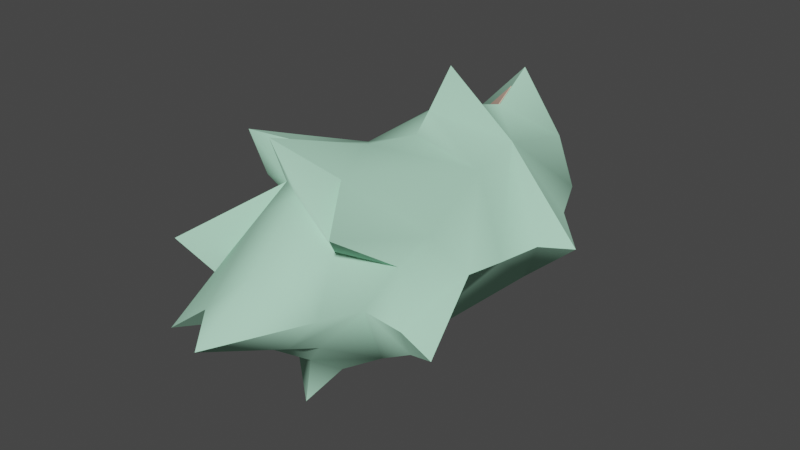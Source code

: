 # Source: minigunmuzzle-zero.blend  (saved by Blender 2.92.15; exported with 4.5.12 LTS)
import bpy
from mathutils import Matrix  # noqa: F401  (used for matrix-valued properties, if any)

bpy.ops.wm.read_factory_settings(use_empty=True)
scene = bpy.context.scene
scene.name = 'minigunmuzzle.qc'

# ---- collections
col_minigunmuzzle = bpy.data.collections.new('minigunmuzzle'); scene.collection.children.link(col_minigunmuzzle)

# ---- materials (node trees are filled in below, after node groups)
mat_brightmuzzle = bpy.data.materials.new('brightmuzzle')
mat_brightmuzzle.use_transparent_shadow = False
mat_brightmuzzle.diffuse_color = (0.8462, 0.5713, 0.4523, 1.0)
mat_blurmuzzle = bpy.data.materials.new('blurmuzzle')
mat_blurmuzzle.use_transparent_shadow = False
mat_blurmuzzle.diffuse_color = (0.45, 0.7922, 0.5904, 1.0)

# ---- material node trees

# ---- world
world_world = bpy.data.worlds.new('World'); scene.world = world_world
world_world.use_nodes = True; world_world.node_tree.nodes.clear()
_N = world_world.node_tree.nodes; _L = world_world.node_tree.links
n0 = _N.new('ShaderNodeOutputWorld'); n0.name = 'World Output'; n0.location = (300, 300)
n1 = _N.new('ShaderNodeBackground'); n1.name = 'Background'; n1.location = (10, 300)
n1.inputs[0].default_value = (0.05088, 0.05088, 0.05088, 1.0)
_L.new(n1.outputs[0], n0.inputs[0])
n0.is_active_output = True
world_world.color = (0.05088, 0.05088, 0.05088)
world_world.use_sun_shadow = False
world_world.sun_shadow_jitter_overblur = 0.0

# ---- meshes
me_minigunmuzzle_reference = bpy.data.meshes.new('minigunmuzzle_reference')
me_minigunmuzzle_reference.from_pydata([(-3.692, -41.81, -0.5519), (-4.852, -36.82, -4.319), (-6.874, -42.88, -3.016), (7.048, -4.255, 0.2049), (4.73, -11.63, 6.489), (4.993, -3.798, 4.695), (9.336, -9.535, 0.09982), (13.78, -14.82, -0.02312), (6.769, -11.55, -6.584), (5.036, -4.218, -4.481), (-0.3251, -33.61, -7.953), (1.586, -31.69, -8.971), (-1.071, -33.62, -12.5), (5.574, -31.2, -6.441), (-1.407, -24.8, -9.719), (-1.107, -19.43, -9.573), (-1.175, -16.28, -11.77), (0.1603, -4.133, -6.494), (3.951, -0.1042, 0.1818), (0.3695, -0.05829, 3.835), (1.481, -4.962, 10.98), (11.14, -16.82, 0.1257), (10.1, -20.73, -0.1213), (10.21, -25.63, 0.7737), (8.875, -31.51, -4.519), (12.24, -33.26, -2.847), (-5.066, -5.917, 3.927), (-2.741, -0.08524, 2.654), (-0.1058, 1.781, 0.1666), (1.376, -8.786, 8.359), (-5.944, -11.28, 3.06), (0.6654, -12.24, 9.151), (-8.211, -4.15, 0.1543), (-0.03679, -0.233, -3.613), (-4.813, -4.061, -4.388), (-7.15, -11.89, -2.711), (-13.29, -12.89, 0.06353), (-9.419, -14.69, -0.1039), (-8.073, -18.74, 0.1616), (-4.651, -31.24, -6.034), (0.9782, -16.05, 13.82), (-1.681, -13.99, 9.101), (-5.171, -19.95, 6.38), (-8.684, -24.85, -0.004919), (-6.717, -26.49, 8.604), (-8.377, -29.65, 5.572), (-9.602, -30.37, 9.607), (0.8088, -18.88, 10.49), (0.9317, -20.78, 8.916), (6.757, -19.6, 6.913), (0.5856, -26.74, 9.826), (-4.816, -29.04, 9.315), (8.969, -32.88, -1.728), (3.132, -32.94, 9.56), (-1.159, -36.2, 12.87), (7.62, -27.56, 4.072), (7.388, -31.27, 2.821), (6.7, -34.66, 0.1452), (4.211, -35.08, 4.561), (4.737, -37.87, -0.1839), (2.978, -38.17, 2.107), (-0.2719, -46.05, -1.024), (-0.1407, -39.3, 3.292), (-0.04454, -34.72, 7.942), (-4.173, -34.69, 4.944), (-4.695, -31.02, 6.445), (-8.183, -34.93, 0.08711), (6.955, -38.64, 7.821), (1.859, -38.36, -3.6), (-0.3244, -39.08, -3.929), (2.632, -35.57, -4.535), (-2.76, -41.04, -2.814), (-3.667, -31.75, -8.917), (-7.497, -35.12, -3.102), (-13.06, -36.7, 0.5919), (1.856, -24.91, 0.7586), (0.1328, -24.91, 1.907), (0.0, -32.93, -0.1593), (3.711, -18.55, 1.677), (0.2657, -18.55, 3.973), (4.599, -10.59, 2.116), (0.3293, -10.59, 4.961), (3.711, -6.109, 1.677), (0.2657, -6.109, 3.973), (1.856, -3.515, 0.7586), (1.723, -3.515, -1.307), (3.446, -6.109, -2.455), (4.27, -10.59, -3.005), (3.446, -18.55, -2.455), (1.723, -24.91, -1.307), (-0.2657, -18.55, -4.291), (-0.3293, -10.59, -5.28), (-0.2657, -6.109, -4.291), (-0.1328, -3.515, -2.225), (0.0, -2.421, -0.1593), (0.1328, -3.515, 1.907), (-3.446, -6.109, 2.137), (-4.27, -10.59, 2.686), (-4.599, -10.59, -2.435), (-3.711, -18.55, -1.995), (-0.1328, -24.91, -2.225), (-3.711, -6.109, -1.995), (-1.723, -3.515, 0.9887), (-1.856, -3.515, -1.077), (-3.446, -18.55, 2.137), (-1.856, -24.91, -1.077), (-1.723, -24.91, 0.9887), (-10.09, -25.12, -0.1611), (-5.453, -32.03, 7.331), (-15.17, -38.4, 0.5321), (-9.73, -30.49, 6.317), (-11.15, -31.31, 11.0), (-5.594, -29.81, 10.66), (0.6812, -27.23, 11.26), (8.08, -40.57, 8.929), (8.582, -32.31, 3.122), (4.893, -36.58, 5.143), (10.85, -7.946, -0.03948), (5.496, -10.3, 7.382), (8.188, -2.028, 0.08263), (16.0, -13.87, -0.1823), (-6.903, -9.901, 3.399), (1.599, -7.106, 9.554), (0.7739, -10.98, 10.47), (-5.884, -3.89, 4.407), (-9.537, -1.91, 0.02384), (-0.122, 4.739, 0.0381), (-0.04179, 2.481, -4.353), (4.591, 2.626, 0.0557), (0.4301, 2.677, 4.299), (5.801, -1.515, 5.299), (1.722, -2.82, 12.6), (-3.183, 2.647, 2.927), (-15.44, -11.7, -0.08164), (-10.94, -13.72, -0.2761), (1.137, -15.25, 15.9), (-1.951, -12.94, 10.42), (-6.006, -19.62, 7.255), (-9.377, -18.26, 0.03225), (-7.802, -26.95, 9.839), (3.639, -34.19, 10.95), (-1.345, -37.84, 14.79), (0.9405, -18.42, 12.04), (7.85, -19.23, 7.875), (11.73, -20.5, -0.2963), (11.86, -25.99, 0.7434), (8.852, -28.15, 4.575), (1.083, -20.55, 10.2), (12.95, -16.11, -0.009407), (14.22, -34.54, -3.463), (10.42, -34.11, -2.163), (7.783, -36.12, 0.01321), (5.504, -39.71, -0.3691), (3.46, -40.04, 2.293), (-0.3149, -48.88, -1.345), (-0.1625, -41.32, 3.668), (-4.288, -44.13, -0.7966), (-0.05079, -36.18, 9.07), (-4.846, -36.15, 5.587), (-9.504, -36.41, -0.05424), (-7.984, -45.33, -3.659), (10.31, -32.58, -5.405), (6.476, -32.24, -7.637), (7.864, -10.21, -7.804), (5.851, -1.986, -5.36), (0.1871, -1.89, -7.698), (-1.364, -15.51, -13.83), (-1.285, -19.04, -11.28), (-1.633, -25.05, -11.45), (1.843, -32.79, -10.58), (-1.243, -34.94, -14.68), (-8.304, -10.58, -3.304), (-5.59, -1.81, -5.252), (-5.402, -32.28, -7.165), (-4.258, -32.84, -10.51), (-8.707, -36.62, -3.759), (-5.635, -38.53, -5.172), (-0.3767, -34.93, -9.393), (3.059, -37.13, -5.424), (-0.3758, -41.07, -4.72), (2.16, -40.26, -4.338), (-3.205, -43.26, -3.424)], [], [(0, 1, 2), (3, 4, 5), (6, 4, 3), (4, 6, 7), (8, 3, 9), (8, 6, 3), (6, 8, 7), (10, 11, 12), (11, 10, 13), (14, 11, 13), (14, 13, 8), (14, 8, 15), (15, 8, 16), (16, 8, 17), (8, 9, 17), (17, 9, 18), (9, 3, 18), (3, 19, 18), (3, 5, 19), (19, 5, 20), (12, 11, 14), (8, 21, 7), (21, 8, 22), (13, 22, 8), (13, 23, 22), (24, 23, 13), (25, 23, 24), (26, 19, 20), (19, 26, 27), (26, 28, 27), (27, 28, 19), (19, 28, 18), (29, 26, 20), (30, 29, 31), (26, 29, 30), (30, 32, 26), (26, 32, 28), (32, 33, 28), (18, 28, 33), (17, 18, 33), (34, 17, 33), (35, 17, 34), (32, 35, 34), (35, 32, 36), (37, 35, 36), (35, 37, 38), (38, 15, 35), (39, 15, 38), (39, 14, 15), (32, 34, 33), (35, 16, 17), (35, 15, 16), (32, 30, 36), (30, 37, 36), (5, 29, 20), (4, 29, 5), (4, 31, 29), (40, 31, 4), (41, 31, 40), (31, 41, 30), (41, 42, 30), (42, 37, 30), (42, 38, 37), (42, 43, 38), (44, 43, 42), (44, 45, 43), (45, 44, 46), (47, 41, 40), (41, 47, 42), (42, 47, 48), (21, 4, 7), (4, 21, 22), (22, 49, 4), (49, 47, 4), (49, 48, 47), (49, 50, 48), (50, 42, 48), (51, 42, 50), (51, 44, 42), (44, 51, 46), (23, 49, 22), (47, 40, 4), (25, 52, 23), (50, 53, 54), (49, 53, 50), (55, 53, 49), (23, 55, 49), (23, 56, 55), (52, 56, 23), (52, 57, 56), (58, 56, 57), (58, 57, 59), (58, 59, 60), (61, 60, 59), (61, 62, 60), (61, 0, 62), (63, 62, 0), (63, 0, 64), (65, 63, 64), (66, 65, 64), (0, 66, 64), (0, 2, 66), (63, 60, 62), (63, 58, 60), (54, 58, 63), (65, 54, 63), (56, 67, 55), (67, 53, 55), (54, 53, 58), (61, 68, 69), (70, 69, 68), (57, 70, 68), (57, 68, 59), (61, 59, 68), (25, 24, 52), (57, 52, 24), (57, 24, 13), (57, 13, 70), (70, 13, 10), (70, 10, 69), (10, 71, 69), (61, 69, 71), (61, 71, 0), (1, 0, 71), (10, 1, 71), (10, 39, 1), (10, 72, 39), (72, 14, 39), (14, 72, 12), (72, 10, 12), (43, 39, 38), (73, 39, 43), (39, 73, 1), (73, 2, 1), (73, 66, 2), (73, 43, 74), (74, 65, 66), (66, 73, 74), (75, 76, 77), (78, 76, 75), (78, 79, 76), (80, 79, 78), (80, 81, 79), (82, 81, 80), (82, 83, 81), (84, 83, 82), (85, 84, 82), (85, 82, 86), (86, 82, 80), (86, 80, 87), (87, 80, 78), (87, 78, 88), (88, 78, 75), (88, 75, 89), (90, 88, 89), (91, 88, 90), (91, 87, 88), (92, 87, 91), (92, 86, 87), (93, 86, 92), (93, 85, 86), (85, 93, 94), (84, 85, 94), (95, 84, 94), (84, 95, 83), (95, 96, 83), (83, 96, 97), (96, 98, 97), (97, 98, 99), (98, 90, 99), (99, 90, 100), (90, 89, 100), (100, 89, 77), (89, 75, 77), (98, 91, 90), (101, 91, 98), (96, 101, 98), (102, 101, 96), (95, 102, 96), (102, 95, 94), (103, 102, 94), (93, 103, 94), (103, 93, 92), (103, 92, 101), (101, 92, 91), (102, 103, 101), (83, 97, 81), (81, 97, 104), (97, 99, 104), (104, 99, 105), (99, 100, 105), (105, 100, 77), (106, 105, 77), (76, 106, 77), (79, 106, 76), (79, 104, 106), (81, 104, 79), (104, 105, 106), (58, 53, 67), (65, 51, 50), (51, 65, 46), (65, 45, 46), (45, 65, 43), (67, 56, 58), (43, 65, 74), (65, 50, 54), (107, 108, 109), (110, 108, 107), (108, 110, 111), (112, 108, 111), (108, 112, 113), (114, 115, 116), (117, 118, 119), (118, 117, 120), (121, 122, 123), (124, 122, 121), (121, 125, 124), (124, 125, 126), (125, 127, 126), (128, 126, 127), (129, 126, 128), (119, 129, 128), (119, 130, 129), (119, 118, 130), (124, 129, 131), (124, 126, 132), (129, 124, 132), (132, 126, 129), (129, 130, 131), (122, 124, 131), (125, 121, 133), (121, 134, 133), (130, 122, 131), (118, 122, 130), (118, 123, 122), (135, 123, 118), (136, 123, 135), (123, 136, 121), (136, 137, 121), (137, 134, 121), (137, 138, 134), (137, 107, 138), (139, 107, 137), (139, 110, 107), (110, 139, 111), (112, 137, 113), (112, 139, 137), (139, 112, 111), (113, 140, 141), (142, 135, 118), (143, 142, 118), (144, 143, 118), (145, 143, 144), (145, 146, 143), (145, 115, 146), (115, 114, 146), (114, 140, 146), (146, 140, 143), (143, 140, 113), (143, 113, 147), (113, 137, 147), (137, 142, 147), (136, 142, 137), (142, 136, 135), (143, 147, 142), (148, 118, 120), (118, 148, 144), (149, 150, 145), (150, 115, 145), (150, 151, 115), (116, 115, 151), (116, 151, 152), (116, 152, 153), (154, 153, 152), (154, 155, 153), (154, 156, 155), (157, 155, 156), (157, 156, 158), (108, 157, 158), (159, 108, 158), (156, 159, 158), (156, 160, 159), (157, 153, 155), (157, 116, 153), (141, 116, 157), (141, 140, 116), (108, 141, 157), (151, 161, 162), (151, 150, 161), (149, 161, 150), (149, 145, 161), (161, 145, 162), (162, 145, 144), (162, 144, 163), (148, 163, 144), (163, 148, 120), (163, 164, 165), (166, 163, 165), (167, 163, 166), (168, 163, 167), (168, 162, 163), (168, 169, 162), (170, 169, 168), (171, 165, 172), (171, 166, 165), (171, 167, 166), (117, 163, 120), (163, 117, 119), (163, 119, 164), (164, 119, 128), (165, 164, 128), (165, 128, 127), (172, 165, 127), (125, 172, 127), (125, 171, 172), (171, 125, 133), (134, 171, 133), (171, 134, 138), (138, 167, 171), (173, 167, 138), (173, 168, 167), (174, 168, 173), (168, 174, 170), (107, 173, 138), (175, 173, 107), (175, 107, 109), (175, 159, 160), (175, 160, 176), (173, 175, 176), (177, 173, 176), (177, 174, 173), (174, 177, 170), (178, 179, 180), (178, 177, 179), (177, 181, 179), (177, 176, 181), (176, 156, 181), (154, 181, 156), (154, 179, 181), (154, 180, 179), (154, 152, 180), (151, 180, 152), (151, 178, 180), (151, 162, 178), (178, 162, 177), (169, 177, 162), (177, 169, 170), (116, 140, 114), (159, 175, 109), (109, 108, 159), (108, 113, 141), (156, 176, 160)])
me_minigunmuzzle_reference.polygons.foreach_set('use_smooth', [True] * 352)
me_minigunmuzzle_reference.polygons.foreach_set('material_index', [0, 0, 0, 0, 0, 0, 0, 0, 0, 0, 0, 0, 0, 0, 0, 0, 0, 0, 0, 0, 0, 0, 0, 0, 0, 0, 0, 0, 0, 0, 0, 0, 0, 0, 0, 0, 0, 0, 0, 0, 0, 0, 0, 0, 0, 0, 0, 0, 0, 0, 0, 0, 0, 0, 0, 0, 0, 0, 0, 0, 0, 0, 0, 0, 0, 0, 0, 0, 0, 0, 0, 0, 0, 0, 0, 0, 0, 0, 0, 0, 0, 0, 0, 0, 0, 0, 0, 0, 0, 0, 0, 0, 0, 0, 0, 0, 0, 0, 0, 0, 0, 0, 0, 0, 0, 0, 0, 0, 0, 0, 0, 0, 0, 0, 0, 0, 0, 0, 0, 0, 0, 0, 0, 0, 0, 0, 0, 0, 0, 0, 0, 0, 0, 0, 0, 0, 0, 0, 0, 0, 0, 0, 0, 0, 0, 0, 0, 0, 0, 0, 0, 0, 0, 0, 0, 0, 0, 0, 0, 0, 0, 0, 0, 0, 0, 0, 0, 0, 0, 0, 0, 0, 0, 0, 0, 0, 0, 0, 0, 0, 0, 0, 0, 0, 0, 0, 0, 0, 0, 0, 0, 0, 0, 0, 0, 0, 0, 0, 0, 0, 0, 0, 0, 0, 0, 0, 1, 1, 1, 1, 1, 1, 1, 1, 1, 1, 1, 1, 1, 1, 1, 1, 1, 1, 1, 1, 1, 1, 1, 1, 1, 1, 1, 1, 1, 1, 1, 1, 1, 1, 1, 1, 1, 1, 1, 1, 1, 1, 1, 1, 1, 1, 1, 1, 1, 1, 1, 1, 1, 1, 1, 1, 1, 1, 1, 1, 1, 1, 1, 1, 1, 1, 1, 1, 1, 1, 1, 1, 1, 1, 1, 1, 1, 1, 1, 1, 1, 1, 1, 1, 1, 1, 1, 1, 1, 1, 1, 1, 1, 1, 1, 1, 1, 1, 1, 1, 1, 1, 1, 1, 1, 1, 1, 1, 1, 1, 1, 1, 1, 1, 1, 1, 1, 1, 1, 1, 1, 1, 1, 1, 1, 1, 1, 1, 1, 1, 1, 1, 1, 1, 1, 1, 1, 1, 1, 1, 1, 1, 1, 1, 1, 1])
_k = set([(0, 1), (0, 2), (0, 61), (1, 2), (2, 66), (3, 6), (4, 7), (4, 40), (5, 20), (6, 7), (7, 8), (7, 21), (10, 12), (11, 12), (12, 14), (12, 72), (13, 24), (14, 15), (15, 16), (16, 17), (19, 20), (20, 26), (20, 29), (21, 22), (22, 23), (23, 25), (24, 25), (25, 52), (29, 31), (32, 36), (36, 37), (37, 38), (38, 43), (40, 41), (40, 47), (42, 44), (43, 45), (43, 65), (43, 74), (44, 46), (45, 46), (46, 51), (47, 48), (50, 51), (50, 54), (50, 65), (52, 57), (53, 54), (53, 58), (53, 67), (54, 63), (54, 65), (56, 58), (56, 67), (58, 67), (59, 61), (65, 66), (65, 74), (66, 73), (73, 74), (107, 108), (107, 109), (107, 110), (107, 138), (108, 109), (108, 113), (108, 141), (108, 159), (109, 175), (110, 111), (111, 112), (111, 139), (112, 113), (113, 141), (114, 115), (114, 116), (114, 140), (115, 116), (116, 140), (117, 119), (117, 120), (118, 120), (118, 135), (120, 148), (120, 163), (122, 123), (122, 131), (124, 131), (125, 133), (129, 131), (130, 131), (133, 134), (134, 138), (135, 136), (135, 142), (137, 139), (140, 141), (141, 157), (142, 147), (144, 145), (144, 148), (145, 149), (149, 150), (149, 161), (150, 151), (152, 154), (154, 156), (156, 160), (156, 176), (159, 160), (159, 175), (160, 176), (161, 162), (165, 166), (166, 167), (167, 168), (168, 170), (169, 170), (170, 174), (170, 177)])
me_minigunmuzzle_reference.attributes.new('sharp_edge', 'BOOLEAN', 'EDGE').data.foreach_set('value', [ (min(e.vertices), max(e.vertices)) in _k for e in me_minigunmuzzle_reference.edges])
_uv = me_minigunmuzzle_reference.uv_layers.new(name='UVMap')
_uv.uv.foreach_set('vector', [0.2094, 0.9469, 0.2058, 0.904, 0.2266, 0.9558, 0.1234, 0.6258, 0.163, 0.6888, 0.1544, 0.6217, 0.1054, 0.6713, 0.163, 0.6888, 0.1234, 0.6258, 0.163, 0.6888, 0.1054, 0.6713, 0.07025, 0.717, 0.104, 0.6884, 0.1234, 0.6258, 0.1239, 0.6253, 0.104, 0.6884, 0.1054, 0.6713, 0.1234, 0.6258, 0.1054, 0.6713, 0.104, 0.6884, 0.07025, 0.717, 0.1577, 0.8769, 0.139, 0.8606, 0.1475, 0.8723, 0.139, 0.8606, 0.1577, 0.8769, 0.1157, 0.8568, 0.1561, 0.8014, 0.139, 0.8606, 0.1157, 0.8568, 0.1561, 0.8014, 0.1157, 0.8568, 0.104, 0.6884, 0.1561, 0.8014, 0.104, 0.6884, 0.147, 0.7437, 0.147, 0.7437, 0.104, 0.6884, 0.1557, 0.7604, 0.1557, 0.7604, 0.104, 0.6884, 0.156, 0.6241, 0.104, 0.6884, 0.1239, 0.6253, 0.156, 0.6241, 0.156, 0.6241, 0.1239, 0.6253, 0.1475, 0.5899, 0.1239, 0.6253, 0.1234, 0.6258, 0.1475, 0.5899, 0.1234, 0.6258, 0.1878, 0.5891, 0.1475, 0.5899, 0.1234, 0.6258, 0.1544, 0.6217, 0.1878, 0.5891, 0.1878, 0.5891, 0.1544, 0.6217, 0.2029, 0.6313, 0.1475, 0.8723, 0.139, 0.8606, 0.1561, 0.8014, 0.104, 0.6884, 0.09178, 0.734, 0.07025, 0.717, 0.09178, 0.734, 0.104, 0.6884, 0.09961, 0.7674, 0.1157, 0.8568, 0.09961, 0.7674, 0.104, 0.6884, 0.1157, 0.8568, 0.1021, 0.8095, 0.09961, 0.7674, 0.09585, 0.8598, 0.1021, 0.8095, 0.1157, 0.8568, 0.07672, 0.8746, 0.1021, 0.8095, 0.09585, 0.8598, 0.2318, 0.6388, 0.1878, 0.5891, 0.2029, 0.6313, 0.1878, 0.5891, 0.2318, 0.6388, 0.2086, 0.589, 0.2318, 0.6388, 0.1794, 0.5733, 0.2086, 0.589, 0.2086, 0.589, 0.1794, 0.5733, 0.1878, 0.5891, 0.1878, 0.5891, 0.1794, 0.5733, 0.1475, 0.5899, 0.1955, 0.6641, 0.2318, 0.6388, 0.2029, 0.6313, 0.2364, 0.6848, 0.1955, 0.6641, 0.2041, 0.6937, 0.2318, 0.6388, 0.1955, 0.6641, 0.2364, 0.6848, 0.2364, 0.6848, 0.2441, 0.6234, 0.2318, 0.6388, 0.2318, 0.6388, 0.2441, 0.6234, 0.1794, 0.5733, 0.2441, 0.6234, 0.1666, 0.5906, 0.1794, 0.5733, 0.1475, 0.5899, 0.1794, 0.5733, 0.1666, 0.5906, 0.156, 0.6241, 0.1475, 0.5899, 0.1666, 0.5906, 0.2023, 0.6229, 0.156, 0.6241, 0.1666, 0.5906, 0.227, 0.6899, 0.156, 0.6241, 0.2023, 0.6229, 0.2441, 0.6234, 0.227, 0.6899, 0.2023, 0.6229, 0.227, 0.6899, 0.2441, 0.6234, 0.2849, 0.6978, 0.2538, 0.7137, 0.227, 0.6899, 0.2849, 0.6978, 0.227, 0.6899, 0.2538, 0.7137, 0.2444, 0.7485, 0.2444, 0.7485, 0.147, 0.7437, 0.227, 0.6899, 0.1981, 0.8562, 0.147, 0.7437, 0.2444, 0.7485, 0.1981, 0.8562, 0.1561, 0.8014, 0.147, 0.7437, 0.2441, 0.6234, 0.2023, 0.6229, 0.1666, 0.5906, 0.227, 0.6899, 0.1557, 0.7604, 0.156, 0.6241, 0.227, 0.6899, 0.147, 0.7437, 0.1557, 0.7604, 0.2441, 0.6234, 0.2364, 0.6848, 0.2849, 0.6978, 0.2364, 0.6848, 0.2538, 0.7137, 0.2849, 0.6978, 0.1544, 0.6217, 0.1955, 0.6641, 0.2029, 0.6313, 0.163, 0.6888, 0.1955, 0.6641, 0.1544, 0.6217, 0.163, 0.6888, 0.2041, 0.6937, 0.1955, 0.6641, 0.2238, 0.7279, 0.2041, 0.6937, 0.163, 0.6888, 0.2226, 0.7085, 0.2041, 0.6937, 0.2238, 0.7279, 0.2041, 0.6937, 0.2226, 0.7085, 0.2364, 0.6848, 0.2226, 0.7085, 0.2419, 0.7592, 0.2364, 0.6848, 0.2419, 0.7592, 0.2538, 0.7137, 0.2364, 0.6848, 0.2419, 0.7592, 0.2444, 0.7485, 0.2538, 0.7137, 0.2419, 0.7592, 0.2492, 0.8009, 0.2444, 0.7485, 0.2621, 0.8152, 0.2492, 0.8009, 0.2419, 0.7592, 0.2621, 0.8152, 0.2656, 0.8421, 0.2492, 0.8009, 0.2656, 0.8421, 0.2621, 0.8152, 0.2886, 0.8482, 0.2119, 0.7429, 0.2226, 0.7085, 0.2238, 0.7279, 0.2226, 0.7085, 0.2119, 0.7429, 0.2419, 0.7592, 0.2419, 0.7592, 0.2119, 0.7429, 0.2019, 0.7669, 0.09178, 0.734, 0.163, 0.6888, 0.07025, 0.717, 0.163, 0.6888, 0.09178, 0.734, 0.09961, 0.7674, 0.09961, 0.7674, 0.1491, 0.7574, 0.163, 0.6888, 0.1491, 0.7574, 0.2119, 0.7429, 0.163, 0.6888, 0.1491, 0.7574, 0.2019, 0.7669, 0.2119, 0.7429, 0.1491, 0.7574, 0.2082, 0.818, 0.2019, 0.7669, 0.2082, 0.818, 0.2419, 0.7592, 0.2019, 0.7669, 0.2397, 0.8377, 0.2419, 0.7592, 0.2082, 0.818, 0.2397, 0.8377, 0.2621, 0.8152, 0.2419, 0.7592, 0.2621, 0.8152, 0.2397, 0.8377, 0.2886, 0.8482, 0.1021, 0.8095, 0.1491, 0.7574, 0.09961, 0.7674, 0.2119, 0.7429, 0.2238, 0.7279, 0.163, 0.6888, 0.07672, 0.8746, 0.1044, 0.8715, 0.1021, 0.8095, 0.2082, 0.818, 0.1838, 0.8709, 0.225, 0.8997, 0.1491, 0.7574, 0.1838, 0.8709, 0.2082, 0.818, 0.1337, 0.8258, 0.1838, 0.8709, 0.1491, 0.7574, 0.1021, 0.8095, 0.1337, 0.8258, 0.1491, 0.7574, 0.1021, 0.8095, 0.1317, 0.8575, 0.1337, 0.8258, 0.1044, 0.8715, 0.1317, 0.8575, 0.1021, 0.8095, 0.1044, 0.8715, 0.1287, 0.8866, 0.1317, 0.8575, 0.163, 0.8899, 0.1317, 0.8575, 0.1287, 0.8866, 0.163, 0.8899, 0.1287, 0.8866, 0.1435, 0.9139, 0.163, 0.8899, 0.1435, 0.9139, 0.1681, 0.9163, 0.1811, 0.9836, 0.1681, 0.9163, 0.1435, 0.9139, 0.1811, 0.9836, 0.1976, 0.9237, 0.1681, 0.9163, 0.1811, 0.9836, 0.2094, 0.9469, 0.1976, 0.9237, 0.2078, 0.8865, 0.1976, 0.9237, 0.2094, 0.9469, 0.2078, 0.8865, 0.2094, 0.9469, 0.2306, 0.8858, 0.2394, 0.8542, 0.2078, 0.8865, 0.2306, 0.8858, 0.2465, 0.8874, 0.2394, 0.8542, 0.2306, 0.8858, 0.2094, 0.9469, 0.2465, 0.8874, 0.2306, 0.8858, 0.2094, 0.9469, 0.2266, 0.9558, 0.2465, 0.8874, 0.2078, 0.8865, 0.1681, 0.9163, 0.1976, 0.9237, 0.2078, 0.8865, 0.163, 0.8899, 0.1681, 0.9163, 0.225, 0.8997, 0.163, 0.8899, 0.2078, 0.8865, 0.2394, 0.8542, 0.225, 0.8997, 0.2078, 0.8865, 0.1317, 0.8575, 0.1522, 0.9207, 0.1337, 0.8258, 0.1522, 0.9207, 0.1838, 0.8709, 0.1337, 0.8258, 0.225, 0.8997, 0.1838, 0.8709, 0.163, 0.8899, 0.1811, 0.9836, 0.1551, 0.9179, 0.1686, 0.9265, 0.1456, 0.894, 0.1686, 0.9265, 0.1551, 0.9179, 0.1287, 0.8866, 0.1456, 0.894, 0.1551, 0.9179, 0.1287, 0.8866, 0.1551, 0.9179, 0.1435, 0.9139, 0.1811, 0.9836, 0.1435, 0.9139, 0.1551, 0.9179, 0.07672, 0.8746, 0.09585, 0.8598, 0.1044, 0.8715, 0.1287, 0.8866, 0.1044, 0.8715, 0.09585, 0.8598, 0.1287, 0.8866, 0.09585, 0.8598, 0.1157, 0.8568, 0.1287, 0.8866, 0.1157, 0.8568, 0.1456, 0.894, 0.1456, 0.894, 0.1157, 0.8568, 0.1577, 0.8769, 0.1456, 0.894, 0.1577, 0.8769, 0.1686, 0.9265, 0.1577, 0.8769, 0.1945, 0.9404, 0.1686, 0.9265, 0.1811, 0.9836, 0.1686, 0.9265, 0.1945, 0.9404, 0.1811, 0.9836, 0.1945, 0.9404, 0.2094, 0.9469, 0.2058, 0.904, 0.2094, 0.9469, 0.1945, 0.9404, 0.1577, 0.8769, 0.2058, 0.904, 0.1945, 0.9404, 0.1577, 0.8769, 0.1981, 0.8562, 0.2058, 0.904, 0.1577, 0.8769, 0.1727, 0.862, 0.1981, 0.8562, 0.1727, 0.862, 0.1561, 0.8014, 0.1981, 0.8562, 0.1561, 0.8014, 0.1727, 0.862, 0.1475, 0.8723, 0.1727, 0.862, 0.1577, 0.8769, 0.1475, 0.8723, 0.2492, 0.8009, 0.1981, 0.8562, 0.2444, 0.7485, 0.2306, 0.8891, 0.1981, 0.8562, 0.2492, 0.8009, 0.1981, 0.8562, 0.2306, 0.8891, 0.2058, 0.904, 0.2306, 0.8891, 0.2266, 0.9558, 0.2058, 0.904, 0.2306, 0.8891, 0.2465, 0.8874, 0.2266, 0.9558, 0.2306, 0.8891, 0.2492, 0.8009, 0.2869, 0.9021, 0.2869, 0.9021, 0.2394, 0.8542, 0.2465, 0.8874, 0.2465, 0.8874, 0.2306, 0.8891, 0.2869, 0.9021, 0.3232, 0.232, 0.3232, 0.2729, 0.1275, 0.2169, 0.4785, 0.247, 0.3232, 0.2729, 0.3232, 0.232, 0.4785, 0.247, 0.4785, 0.329, 0.3232, 0.2729, 0.6727, 0.2544, 0.4785, 0.329, 0.4785, 0.247, 0.6727, 0.2544, 0.6727, 0.3564, 0.4785, 0.329, 0.782, 0.247, 0.6727, 0.3564, 0.6727, 0.2544, 0.782, 0.247, 0.782, 0.329, 0.6727, 0.3564, 0.8454, 0.232, 0.782, 0.329, 0.782, 0.247, 0.8454, 0.1759, 0.8454, 0.232, 0.782, 0.247, 0.8454, 0.1759, 0.782, 0.247, 0.782, 0.135, 0.782, 0.135, 0.782, 0.247, 0.6727, 0.2544, 0.782, 0.135, 0.6727, 0.2544, 0.6727, 0.1149, 0.6727, 0.1149, 0.6727, 0.2544, 0.4785, 0.247, 0.6727, 0.1149, 0.4785, 0.247, 0.4785, 0.135, 0.4785, 0.135, 0.4785, 0.247, 0.3232, 0.232, 0.4785, 0.135, 0.3232, 0.232, 0.3232, 0.1759, 0.4785, 0.1048, 0.4785, 0.135, 0.3232, 0.1759, 0.6727, 0.07736, 0.4785, 0.135, 0.4785, 0.1048, 0.6727, 0.07736, 0.6727, 0.1149, 0.4785, 0.135, 0.782, 0.1048, 0.6727, 0.1149, 0.6727, 0.07736, 0.782, 0.1048, 0.782, 0.135, 0.6727, 0.1149, 0.8454, 0.1608, 0.782, 0.135, 0.782, 0.1048, 0.8454, 0.1608, 0.8454, 0.1759, 0.782, 0.135, 0.8454, 0.1759, 0.8454, 0.1608, 0.8721, 0.2169, 0.8454, 0.232, 0.8454, 0.1759, 0.8721, 0.2169, 0.8454, 0.2729, 0.8454, 0.232, 0.8721, 0.2169, 0.8454, 0.232, 0.8454, 0.2729, 0.782, 0.329, 0.8454, 0.2729, 0.782, 0.2988, 0.782, 0.329, 0.782, 0.329, 0.782, 0.2988, 0.6727, 0.3189, 0.782, 0.2988, 0.6727, 0.1793, 0.6727, 0.3189, 0.6727, 0.3189, 0.6727, 0.1793, 0.4785, 0.1867, 0.6727, 0.1793, 0.4785, 0.1048, 0.4785, 0.1867, 0.4785, 0.1867, 0.4785, 0.1048, 0.3232, 0.1608, 0.4785, 0.1048, 0.3232, 0.1759, 0.3232, 0.1608, 0.3232, 0.1608, 0.3232, 0.1759, 0.1275, 0.2169, 0.3232, 0.1759, 0.3232, 0.232, 0.1275, 0.2169, 0.6727, 0.1793, 0.6727, 0.07736, 0.4785, 0.1048, 0.782, 0.1867, 0.6727, 0.07736, 0.6727, 0.1793, 0.782, 0.2988, 0.782, 0.1867, 0.6727, 0.1793, 0.8454, 0.2578, 0.782, 0.1867, 0.782, 0.2988, 0.8454, 0.2729, 0.8454, 0.2578, 0.782, 0.2988, 0.8454, 0.2578, 0.8454, 0.2729, 0.8721, 0.2169, 0.8454, 0.2018, 0.8454, 0.2578, 0.8721, 0.2169, 0.8454, 0.1608, 0.8454, 0.2018, 0.8721, 0.2169, 0.8454, 0.2018, 0.8454, 0.1608, 0.782, 0.1048, 0.8454, 0.2018, 0.782, 0.1048, 0.782, 0.1867, 0.782, 0.1867, 0.782, 0.1048, 0.6727, 0.07736, 0.8454, 0.2578, 0.8454, 0.2018, 0.782, 0.1867, 0.782, 0.329, 0.6727, 0.3189, 0.6727, 0.3564, 0.6727, 0.3564, 0.6727, 0.3189, 0.4785, 0.2988, 0.6727, 0.3189, 0.4785, 0.1867, 0.4785, 0.2988, 0.4785, 0.2988, 0.4785, 0.1867, 0.3232, 0.2018, 0.4785, 0.1867, 0.3232, 0.1608, 0.3232, 0.2018, 0.3232, 0.2018, 0.3232, 0.1608, 0.1275, 0.2169, 0.3232, 0.2578, 0.3232, 0.2018, 0.1275, 0.2169, 0.3232, 0.2729, 0.3232, 0.2578, 0.1275, 0.2169, 0.4785, 0.329, 0.3232, 0.2578, 0.3232, 0.2729, 0.4785, 0.329, 0.4785, 0.2988, 0.3232, 0.2578, 0.6727, 0.3564, 0.4785, 0.2988, 0.4785, 0.329, 0.4785, 0.2988, 0.3232, 0.2018, 0.3232, 0.2578, 0.163, 0.8899, 0.1838, 0.8709, 0.1522, 0.9207, 0.2394, 0.8542, 0.2397, 0.8377, 0.2082, 0.818, 0.2397, 0.8377, 0.2394, 0.8542, 0.2886, 0.8482, 0.2394, 0.8542, 0.2656, 0.8421, 0.2886, 0.8482, 0.2656, 0.8421, 0.2394, 0.8542, 0.2492, 0.8009, 0.1522, 0.9207, 0.1317, 0.8575, 0.163, 0.8899, 0.2492, 0.8009, 0.2394, 0.8542, 0.2869, 0.9021, 0.2394, 0.8542, 0.2082, 0.818, 0.225, 0.8997, 0.3893, 0.6971, 0.5709, 0.7595, 0.5083, 0.9863, 0.4787, 0.7963, 0.5709, 0.7595, 0.3893, 0.6971, 0.5709, 0.7595, 0.4787, 0.7963, 0.47, 0.8443, 0.5366, 0.7363, 0.5709, 0.7595, 0.47, 0.8443, 0.5709, 0.7595, 0.5366, 0.7363, 0.5986, 0.6029, 0.9177, 0.697, 0.7989, 0.5412, 0.8049, 0.6703, 0.4665, 0.111, 0.419, 0.2504, 0.3346, 0.05724, 0.419, 0.2504, 0.4665, 0.111, 0.6386, 0.1273, 0.2123, 0.4183, 0.3091, 0.2646, 0.3547, 0.3411, 0.1384, 0.3105, 0.3091, 0.2646, 0.2123, 0.4183, 0.2123, 0.4183, 0.04814, 0.3209, 0.1384, 0.3105, 0.1384, 0.3105, 0.04814, 0.3209, 0.09905, 0.0742, 0.04814, 0.3209, 0.1327, 0.09593, 0.09905, 0.0742, 0.2066, 0.03718, 0.09905, 0.0742, 0.1327, 0.09593, 0.1407, 0.1112, 0.09905, 0.0742, 0.2066, 0.03718, 0.3346, 0.05724, 0.1407, 0.1112, 0.2066, 0.03718, 0.3346, 0.05724, 0.2906, 0.1003, 0.1407, 0.1112, 0.3346, 0.05724, 0.419, 0.2504, 0.2906, 0.1003, 0.1384, 0.3105, 0.1407, 0.1112, 0.2477, 0.2036, 0.1384, 0.3105, 0.09905, 0.0742, 0.0826, 0.1618, 0.1407, 0.1112, 0.1384, 0.3105, 0.0826, 0.1618, 0.0826, 0.1618, 0.09905, 0.0742, 0.1407, 0.1112, 0.1407, 0.1112, 0.2906, 0.1003, 0.2477, 0.2036, 0.3091, 0.2646, 0.1384, 0.3105, 0.2477, 0.2036, 0.04814, 0.3209, 0.2123, 0.4183, 0.101, 0.5647, 0.2123, 0.4183, 0.2037, 0.5287, 0.101, 0.5647, 0.2906, 0.1003, 0.3091, 0.2646, 0.2477, 0.2036, 0.419, 0.2504, 0.3091, 0.2646, 0.2906, 0.1003, 0.419, 0.2504, 0.3547, 0.3411, 0.3091, 0.2646, 0.427, 0.4195, 0.3547, 0.3411, 0.419, 0.2504, 0.3405, 0.413, 0.3547, 0.3411, 0.427, 0.4195, 0.3547, 0.3411, 0.3405, 0.413, 0.2123, 0.4183, 0.3405, 0.413, 0.3749, 0.5706, 0.2123, 0.4183, 0.3749, 0.5706, 0.2037, 0.5287, 0.2123, 0.4183, 0.3749, 0.5706, 0.2973, 0.5782, 0.2037, 0.5287, 0.3749, 0.5706, 0.3893, 0.6971, 0.2973, 0.5782, 0.4577, 0.7215, 0.3893, 0.6971, 0.3749, 0.5706, 0.4577, 0.7215, 0.4787, 0.7963, 0.3893, 0.6971, 0.4787, 0.7963, 0.4577, 0.7215, 0.47, 0.8443, 0.5366, 0.7363, 0.3749, 0.5706, 0.5986, 0.6029, 0.5366, 0.7363, 0.4577, 0.7215, 0.3749, 0.5706, 0.4577, 0.7215, 0.5366, 0.7363, 0.47, 0.8443, 0.5986, 0.6029, 0.7509, 0.6682, 0.7275, 0.8122, 0.4703, 0.4615, 0.427, 0.4195, 0.419, 0.2504, 0.5917, 0.3584, 0.4703, 0.4615, 0.419, 0.2504, 0.67, 0.2964, 0.5917, 0.3584, 0.419, 0.2504, 0.7553, 0.3848, 0.5917, 0.3584, 0.67, 0.2964, 0.7553, 0.3848, 0.7411, 0.4754, 0.5917, 0.3584, 0.7553, 0.3848, 0.7989, 0.5412, 0.7411, 0.4754, 0.7989, 0.5412, 0.9177, 0.697, 0.7411, 0.4754, 0.9177, 0.697, 0.7509, 0.6682, 0.7411, 0.4754, 0.7411, 0.4754, 0.7509, 0.6682, 0.5917, 0.3584, 0.5917, 0.3584, 0.7509, 0.6682, 0.5986, 0.6029, 0.5917, 0.3584, 0.5986, 0.6029, 0.5039, 0.4877, 0.5986, 0.6029, 0.3749, 0.5706, 0.5039, 0.4877, 0.3749, 0.5706, 0.4703, 0.4615, 0.5039, 0.4877, 0.3405, 0.413, 0.4703, 0.4615, 0.3749, 0.5706, 0.4703, 0.4615, 0.3405, 0.413, 0.427, 0.4195, 0.5917, 0.3584, 0.5039, 0.4877, 0.4703, 0.4615, 0.6234, 0.2094, 0.419, 0.2504, 0.6386, 0.1273, 0.419, 0.2504, 0.6234, 0.2094, 0.67, 0.2964, 0.9205, 0.4727, 0.8535, 0.5267, 0.7553, 0.3848, 0.8535, 0.5267, 0.7989, 0.5412, 0.7553, 0.3848, 0.8535, 0.5267, 0.8423, 0.6045, 0.7989, 0.5412, 0.8049, 0.6703, 0.7989, 0.5412, 0.8423, 0.6045, 0.8049, 0.6703, 0.8423, 0.6045, 0.8597, 0.6946, 0.8049, 0.6703, 0.8597, 0.6946, 0.833, 0.7384, 0.9042, 0.9246, 0.833, 0.7384, 0.8597, 0.6946, 0.9042, 0.9246, 0.7946, 0.817, 0.833, 0.7384, 0.9042, 0.9246, 0.7689, 0.9103, 0.7946, 0.817, 0.7211, 0.7497, 0.7946, 0.817, 0.7689, 0.9103, 0.7211, 0.7497, 0.7689, 0.9103, 0.6421, 0.8107, 0.5709, 0.7595, 0.7211, 0.7497, 0.6421, 0.8107, 0.5691, 0.8682, 0.5709, 0.7595, 0.6421, 0.8107, 0.7689, 0.9103, 0.5691, 0.8682, 0.6421, 0.8107, 0.7689, 0.9103, 0.7266, 0.9763, 0.5691, 0.8682, 0.7211, 0.7497, 0.833, 0.7384, 0.7946, 0.817, 0.7211, 0.7497, 0.8049, 0.6703, 0.833, 0.7384, 0.7275, 0.8122, 0.8049, 0.6703, 0.7211, 0.7497, 0.7275, 0.8122, 0.7509, 0.6682, 0.8049, 0.6703, 0.5709, 0.7595, 0.7275, 0.8122, 0.7211, 0.7497, 0.8423, 0.6045, 0.8274, 0.4945, 0.7597, 0.5399, 0.8423, 0.6045, 0.8535, 0.5267, 0.8274, 0.4945, 0.9205, 0.4727, 0.8274, 0.4945, 0.8535, 0.5267, 0.9205, 0.4727, 0.7553, 0.3848, 0.8274, 0.4945, 0.8274, 0.4945, 0.7553, 0.3848, 0.7597, 0.5399, 0.7597, 0.5399, 0.7553, 0.3848, 0.67, 0.2964, 0.7597, 0.5399, 0.67, 0.2964, 0.4497, 0.1688, 0.6234, 0.2094, 0.4497, 0.1688, 0.67, 0.2964, 0.4497, 0.1688, 0.6234, 0.2094, 0.6386, 0.1273, 0.4497, 0.1688, 0.2943, 0.07558, 0.201, 0.1521, 0.3791, 0.3736, 0.4497, 0.1688, 0.201, 0.1521, 0.4345, 0.4359, 0.4497, 0.1688, 0.3791, 0.3736, 0.5197, 0.5362, 0.4497, 0.1688, 0.4345, 0.4359, 0.5197, 0.5362, 0.7597, 0.5399, 0.4497, 0.1688, 0.5197, 0.5362, 0.6925, 0.6095, 0.7597, 0.5399, 0.6738, 0.6779, 0.6925, 0.6095, 0.5197, 0.5362, 0.1974, 0.4303, 0.201, 0.1521, 0.1079, 0.2446, 0.1974, 0.4303, 0.3791, 0.3736, 0.201, 0.1521, 0.1974, 0.4303, 0.4345, 0.4359, 0.3791, 0.3736, 0.4665, 0.111, 0.4497, 0.1688, 0.6386, 0.1273, 0.4497, 0.1688, 0.4665, 0.111, 0.3346, 0.05724, 0.4497, 0.1688, 0.3346, 0.05724, 0.2943, 0.07558, 0.2943, 0.07558, 0.3346, 0.05724, 0.2066, 0.03718, 0.201, 0.1521, 0.2943, 0.07558, 0.2066, 0.03718, 0.201, 0.1521, 0.2066, 0.03718, 0.1327, 0.09593, 0.1079, 0.2446, 0.201, 0.1521, 0.1327, 0.09593, 0.04814, 0.3209, 0.1079, 0.2446, 0.1327, 0.09593, 0.04814, 0.3209, 0.1974, 0.4303, 0.1079, 0.2446, 0.1974, 0.4303, 0.04814, 0.3209, 0.101, 0.5647, 0.2037, 0.5287, 0.1974, 0.4303, 0.101, 0.5647, 0.1974, 0.4303, 0.2037, 0.5287, 0.2973, 0.5782, 0.2973, 0.5782, 0.4345, 0.4359, 0.1974, 0.4303, 0.5698, 0.7201, 0.4345, 0.4359, 0.2973, 0.5782, 0.5698, 0.7201, 0.5197, 0.5362, 0.4345, 0.4359, 0.5954, 0.702, 0.5197, 0.5362, 0.5698, 0.7201, 0.5197, 0.5362, 0.5954, 0.702, 0.6738, 0.6779, 0.3893, 0.6971, 0.5698, 0.7201, 0.2973, 0.5782, 0.5836, 0.8486, 0.5698, 0.7201, 0.3893, 0.6971, 0.5836, 0.8486, 0.3893, 0.6971, 0.5083, 0.9863, 0.5836, 0.8486, 0.5691, 0.8682, 0.7266, 0.9763, 0.5836, 0.8486, 0.7266, 0.9763, 0.6612, 0.8287, 0.5698, 0.7201, 0.5836, 0.8486, 0.6612, 0.8287, 0.6897, 0.6803, 0.5698, 0.7201, 0.6612, 0.8287, 0.6897, 0.6803, 0.5954, 0.702, 0.5698, 0.7201, 0.5954, 0.702, 0.6897, 0.6803, 0.6738, 0.6779, 0.7796, 0.6755, 0.7841, 0.7915, 0.8128, 0.7418, 0.7796, 0.6755, 0.6897, 0.6803, 0.7841, 0.7915, 0.6897, 0.6803, 0.7722, 0.8725, 0.7841, 0.7915, 0.6897, 0.6803, 0.6612, 0.8287, 0.7722, 0.8725, 0.6612, 0.8287, 0.7689, 0.9103, 0.7722, 0.8725, 0.9042, 0.9246, 0.7722, 0.8725, 0.7689, 0.9103, 0.9042, 0.9246, 0.7841, 0.7915, 0.7722, 0.8725, 0.9042, 0.9246, 0.8128, 0.7418, 0.7841, 0.7915, 0.9042, 0.9246, 0.8597, 0.6946, 0.8128, 0.7418, 0.8423, 0.6045, 0.8128, 0.7418, 0.8597, 0.6946, 0.8423, 0.6045, 0.7796, 0.6755, 0.8128, 0.7418, 0.8423, 0.6045, 0.7597, 0.5399, 0.7796, 0.6755, 0.7796, 0.6755, 0.7597, 0.5399, 0.6897, 0.6803, 0.6925, 0.6095, 0.6897, 0.6803, 0.7597, 0.5399, 0.6897, 0.6803, 0.6925, 0.6095, 0.6738, 0.6779, 0.8049, 0.6703, 0.7509, 0.6682, 0.9177, 0.697, 0.5691, 0.8682, 0.5836, 0.8486, 0.5083, 0.9863, 0.5083, 0.9863, 0.5709, 0.7595, 0.5691, 0.8682, 0.5709, 0.7595, 0.5986, 0.6029, 0.7275, 0.8122, 0.7689, 0.9103, 0.6612, 0.8287, 0.7266, 0.9763])
me_minigunmuzzle_reference.materials.append(mat_brightmuzzle)
me_minigunmuzzle_reference.materials.append(mat_blurmuzzle)
me_minigunmuzzle_reference.use_remesh_fix_poles = True
me_minigunmuzzle_reference.use_remesh_preserve_attributes = False
me_minigunmuzzle_reference.use_mirror_vertex_groups = False
me_minigunmuzzle_reference.update()
me_minigunmuzzle_reference.normals_split_custom_set([tuple(v) for v in zip(*[iter([-0.644, 0.3598, 0.6751, -0.644, 0.3598, 0.6751, -0.644, 0.3598, 0.6751, -0.8996, -0.4328, -0.05818, -0.6606, -0.3752, -0.6503, -0.7813, -0.2901, -0.5527, -0.6737, -0.4047, -0.6184, -0.6606, -0.3752, -0.6503, -0.8996, -0.4328, -0.05818, -0.6606, -0.3752, -0.6503, -0.6737, -0.4047, -0.6184, -0.6147, -0.5026, -0.608, -0.694, -0.07756, 0.7158, -0.8996, -0.4328, -0.05818, -0.6408, -0.4984, 0.5839, -0.694, -0.07756, 0.7158, -0.7609, -0.4795, 0.4371, -0.8996, -0.4328, -0.05818, -0.7609, -0.4795, 0.4371, -0.694, -0.07756, 0.7158, -0.6828, -0.5842, 0.4387, -0.124, 0.7731, 0.6221, -0.6954, 0.3218, 0.6426, -0.674, 0.7307, 0.1092, -0.6954, 0.3218, 0.6426, -0.124, 0.7731, 0.6221, -0.5777, 0.3213, 0.7503, -0.5512, -0.1179, 0.826, -0.6954, 0.3218, 0.6426, -0.5777, 0.3213, 0.7503, -0.5512, -0.1179, 0.826, -0.5777, 0.3213, 0.7503, -0.694, -0.07756, 0.7158, -0.5512, -0.1179, 0.826, -0.694, -0.07756, 0.7158, -0.5465, 0.2318, 0.8047, -0.5465, 0.2318, 0.8047, -0.694, -0.07756, 0.7158, -0.5655, 0.0469, 0.8234, -0.5655, 0.0469, 0.8234, -0.694, -0.07756, 0.7158, 0.05094, -0.4171, 0.9074, -0.694, -0.07756, 0.7158, -0.6408, -0.4984, 0.5839, 0.05094, -0.4171, 0.9074, 0.05094, -0.4171, 0.9074, -0.6408, -0.4984, 0.5839, -0.5816, -0.8016, 0.1383, -0.6408, -0.4984, 0.5839, -0.8996, -0.4328, -0.05818, -0.5816, -0.8016, 0.1383, -0.8996, -0.4328, -0.05818, -0.07766, -0.7961, -0.6002, -0.5816, -0.8016, 0.1383, -0.8996, -0.4328, -0.05818, -0.7813, -0.2901, -0.5527, -0.07766, -0.7961, -0.6002, -0.07766, -0.7961, -0.6002, -0.7813, -0.2901, -0.5527, -0.5193, -0.7402, -0.427, -0.7103, -0.2362, 0.663, -0.6954, 0.3218, 0.6426, -0.5512, -0.1179, 0.826, -0.694, -0.07756, 0.7158, -0.6045, 0.3858, 0.6969, -0.3989, 0.5768, 0.7129, -0.6045, 0.3858, 0.6969, -0.694, -0.07756, 0.7158, -0.8123, 0.1124, 0.5723, -0.5777, 0.3213, 0.7503, -0.8123, 0.1124, 0.5723, -0.694, -0.07756, 0.7158, -0.5777, 0.3213, 0.7503, -0.6675, -0.3329, 0.6661, -0.8123, 0.1124, 0.5723, -0.5205, -0.5033, 0.6898, -0.6675, -0.3329, 0.6661, -0.5777, 0.3213, 0.7503, -0.5764, -0.4709, 0.6678, -0.6675, -0.3329, 0.6661, -0.5205, -0.5033, 0.6898, 0.663, -0.2034, -0.7204, -0.07766, -0.7961, -0.6002, 0.6293, -0.5918, -0.5038, -0.07766, -0.7961, -0.6002, 0.663, -0.2034, -0.7204, 0.4212, -0.6527, -0.6297, 0.663, -0.2034, -0.7204, 0.1526, -0.9825, -0.1066, 0.4212, -0.6527, -0.6297, 0.4212, -0.6527, -0.6297, 0.1526, -0.9825, -0.1066, -0.07766, -0.7961, -0.6002, -0.07766, -0.7961, -0.6002, 0.1526, -0.9825, -0.1066, -0.5816, -0.8016, 0.1383, 0.6421, 0.05905, -0.7643, 0.663, -0.2034, -0.7204, 0.6338, 0.4259, -0.6457, 0.6314, -0.1056, -0.7683, 0.6421, 0.05905, -0.7643, 0.1806, -0.5863, -0.7897, 0.663, -0.2034, -0.7204, 0.6421, 0.05905, -0.7643, 0.6314, -0.1056, -0.7683, 0.6314, -0.1056, -0.7683, 0.8747, -0.4841, -0.02243, 0.663, -0.2034, -0.7204, 0.663, -0.2034, -0.7204, 0.8747, -0.4841, -0.02243, 0.1526, -0.9825, -0.1066, 0.8747, -0.4841, -0.02243, 0.01833, -0.7797, 0.6259, 0.1526, -0.9825, -0.1066, -0.5816, -0.8016, 0.1383, 0.1526, -0.9825, -0.1066, 0.01833, -0.7797, 0.6259, 0.05094, -0.4171, 0.9074, -0.5816, -0.8016, 0.1383, 0.01833, -0.7797, 0.6259, 0.5644, -0.3664, 0.7397, 0.05094, -0.4171, 0.9074, 0.01833, -0.7797, 0.6259, 0.6545, 0.07668, 0.7522, 0.05094, -0.4171, 0.9074, 0.5644, -0.3664, 0.7397, 0.8747, -0.4841, -0.02243, 0.6545, 0.07668, 0.7522, 0.5644, -0.3664, 0.7397, 0.6545, 0.07668, 0.7522, 0.8747, -0.4841, -0.02243, 0.3877, 0.1436, 0.9106, 0.4412, 0.393, 0.8068, 0.6545, 0.07668, 0.7522, 0.3877, 0.1436, 0.9106, 0.6545, 0.07668, 0.7522, 0.4412, 0.393, 0.8068, 0.7587, 0.05447, 0.6491, 0.7587, 0.05447, 0.6491, 0.8374, 0.1258, 0.5319, 0.6545, 0.07668, 0.7522, 0.7636, 0.03515, 0.6448, 0.8374, 0.1258, 0.5319, 0.7587, 0.05447, 0.6491, 0.7636, 0.03515, 0.6448, 0.8311, -0.1658, 0.5309, 0.8374, 0.1258, 0.5319, 0.8747, -0.4841, -0.02243, 0.5644, -0.3664, 0.7397, 0.01833, -0.7797, 0.6259, 0.6545, 0.07668, 0.7522, 0.8297, -0.0218, 0.5578, 0.05094, -0.4171, 0.9074, 0.6545, 0.07668, 0.7522, 0.8374, 0.1258, 0.5319, 0.8297, -0.0218, 0.5578, 0.8747, -0.4841, -0.02243, 0.6314, -0.1056, -0.7683, 0.3404, 0.1678, -0.9252, 0.6314, -0.1056, -0.7683, 0.5793, 0.2875, -0.7628, 0.3404, 0.1678, -0.9252, -0.7813, -0.2901, -0.5527, -0.753, 0.09229, -0.6516, -0.8531, 0.3111, -0.4188, -0.6606, -0.3752, -0.6503, -0.753, 0.09229, -0.6516, -0.7813, -0.2901, -0.5527, -0.6606, -0.3752, -0.6503, 0.1806, -0.5863, -0.7897, -0.753, 0.09229, -0.6516, 0.1215, -0.7652, -0.6322, 0.1806, -0.5863, -0.7897, -0.6606, -0.3752, -0.6503, 0.7107, -0.2341, -0.6634, 0.1806, -0.5863, -0.7897, 0.1215, -0.7652, -0.6322, 0.1806, -0.5863, -0.7897, 0.7107, -0.2341, -0.6634, 0.6314, -0.1056, -0.7683, 0.7107, -0.2341, -0.6634, 0.6774, -0.04895, -0.734, 0.6314, -0.1056, -0.7683, 0.6774, -0.04895, -0.734, 0.5793, 0.2875, -0.7628, 0.6314, -0.1056, -0.7683, 0.6774, -0.04895, -0.734, 0.8658, -0.04879, -0.4979, 0.5793, 0.2875, -0.7628, 0.6774, -0.04895, -0.734, 0.918, -0.1819, -0.3525, 0.8658, -0.04879, -0.4979, 0.8965, -0.4388, -0.06199, 0.918, -0.1819, -0.3525, 0.6774, -0.04895, -0.734, 0.8965, -0.4388, -0.06199, 0.8965, -0.4388, -0.06201, 0.918, -0.1819, -0.3525, 0.8965, -0.4388, -0.06201, 0.8965, -0.4388, -0.06199, 0.8117, -0.5659, 0.1446, 0.6485, 0.3605, -0.6704, 0.7107, -0.2341, -0.6634, 0.8735, 0.3477, -0.3406, 0.7107, -0.2341, -0.6634, 0.6485, 0.3605, -0.6704, 0.6774, -0.04895, -0.734, 0.6774, -0.04895, -0.734, 0.6485, 0.3605, -0.6704, -0.02999, 0.09491, -0.995, -0.5067, 0.3433, -0.7908, -0.7248, 0.168, -0.6681, -0.4014, 0.4688, -0.7869, -0.7248, 0.168, -0.6681, -0.5067, 0.3433, -0.7908, -0.8185, -0.009893, -0.5744, -0.8185, -0.009893, -0.5744, -0.7246, -0.05215, -0.6872, -0.7248, 0.168, -0.6681, -0.7246, -0.05215, -0.6872, -0.775, 0.1839, -0.6046, -0.7248, 0.168, -0.6681, -0.7246, -0.05215, -0.6872, -0.02999, 0.09491, -0.995, -0.775, 0.1839, -0.6046, -0.7246, -0.05215, -0.6872, -0.08747, -0.199, -0.9761, -0.02999, 0.09491, -0.995, -0.08747, -0.199, -0.9761, 0.6774, -0.04895, -0.734, -0.02999, 0.09491, -0.995, 0.08074, -0.2796, -0.9567, 0.6774, -0.04895, -0.734, -0.08747, -0.199, -0.9761, 0.08074, -0.2796, -0.9567, 0.08077, -0.2797, -0.9567, 0.6774, -0.04895, -0.734, 0.08077, -0.2797, -0.9567, 0.08074, -0.2796, -0.9567, 0.0133, -0.2593, -0.9657, -0.744, 0.2514, -0.619, -0.7246, -0.05215, -0.6872, -0.8185, -0.009893, -0.5744, -0.775, 0.1839, -0.6046, -0.9027, 0.3492, -0.2515, -0.7248, 0.168, -0.6681, -0.265, 0.3551, -0.8965, -0.5942, 0.3823, -0.7077, -0.744, 0.2514, -0.619, -0.08747, -0.199, -0.9761, -0.5959, -0.09861, -0.797, -0.5143, -0.1749, -0.8396, -0.7246, -0.05215, -0.6872, -0.5959, -0.09861, -0.797, -0.08747, -0.199, -0.9761, -0.8738, 0.04175, -0.4844, -0.5959, -0.09861, -0.797, -0.7246, -0.05215, -0.6872, -0.744, 0.2514, -0.619, -0.8738, 0.04175, -0.4844, -0.7246, -0.05215, -0.6872, -0.744, 0.2514, -0.619, -0.8934, 0.2888, -0.3441, -0.8738, 0.04175, -0.4844, -0.5942, 0.3823, -0.7077, -0.8934, 0.2888, -0.3441, -0.744, 0.2514, -0.619, -0.5942, 0.3823, -0.7077, -0.7726, 0.6331, 0.04837, -0.8934, 0.2888, -0.3441, -0.6221, 0.6675, -0.4091, -0.8934, 0.2888, -0.3441, -0.7726, 0.6331, 0.04837, -0.6221, 0.6675, -0.4091, -0.7726, 0.6331, 0.04837, -0.846, 0.5291, 0.0654, -0.6221, 0.6675, -0.4091, -0.846, 0.5291, 0.0654, -0.602, 0.5545, -0.5746, -0.2761, 0.5666, -0.7764, -0.602, 0.5545, -0.5746, -0.846, 0.5291, 0.0654, -0.2761, 0.5666, -0.7764, -0.04991, 0.6337, -0.7719, -0.602, 0.5545, -0.5746, -0.2761, 0.5666, -0.7764, 0.4602, 0.5461, -0.7, -0.04991, 0.6337, -0.7719, 0.1217, 0.8411, -0.527, -0.04991, 0.6337, -0.7719, 0.4602, 0.5461, -0.7, 0.1217, 0.8411, -0.527, 0.4602, 0.5461, -0.7, 0.6389, 0.5534, -0.5344, 0.7168, 0.589, -0.3732, 0.1217, 0.8411, -0.527, 0.6389, 0.5534, -0.5344, 0.6569, 0.4013, -0.6383, 0.7168, 0.589, -0.3732, 0.6389, 0.5534, -0.5344, 0.4602, 0.5461, -0.7, 0.6569, 0.4013, -0.6383, 0.6389, 0.5534, -0.5344, 0.4602, 0.5461, -0.7, 0.5953, 0.4503, -0.6654, 0.6569, 0.4013, -0.6383, 0.1217, 0.8411, -0.527, -0.602, 0.5545, -0.5746, -0.04991, 0.6337, -0.7719, 0.1217, 0.8411, -0.527, -0.6221, 0.6675, -0.4091, -0.602, 0.5545, -0.5746, -0.4231, 0.8931, -0.1527, -0.6221, 0.6675, -0.4091, 0.1217, 0.8411, -0.527, 0.7168, 0.589, -0.3732, 0.6394, 0.7626, -0.09779, 0.1217, 0.8411, -0.527, -0.8934, 0.2888, -0.3441, -0.9108, -0.08223, -0.4046, -0.8738, 0.04175, -0.4844, -0.9108, -0.08223, -0.4046, -0.5959, -0.09861, -0.797, -0.8738, 0.04175, -0.4844, -0.4231, 0.8931, -0.1527, -0.4231, 0.8931, -0.1526, -0.6221, 0.6675, -0.4091, -0.04975, 0.505, 0.8617, -0.5553, 0.4248, 0.7149, -0.101, 0.4581, 0.8831, -0.5679, 0.5347, 0.6258, -0.101, 0.4581, 0.8831, -0.5553, 0.4248, 0.7149, -0.7726, 0.6331, 0.04837, -0.5679, 0.5347, 0.6258, -0.5553, 0.4248, 0.7149, -0.7726, 0.6331, 0.04837, -0.5553, 0.4248, 0.7149, -0.846, 0.5291, 0.0654, -0.04975, 0.505, 0.8617, -0.846, 0.5291, 0.0654, -0.5553, 0.4248, 0.7149, 0.2458, 0.8739, 0.4193, 0.007701, 0.8892, 0.4575, 0.007685, 0.8892, 0.4575, -0.7726, 0.6331, 0.04837, 0.007685, 0.8892, 0.4575, 0.007701, 0.8892, 0.4575, -0.7726, 0.6331, 0.04837, 0.007701, 0.8892, 0.4575, -0.5777, 0.3213, 0.7503, -0.7726, 0.6331, 0.04837, -0.5777, 0.3213, 0.7503, -0.5679, 0.5347, 0.6258, -0.5679, 0.5347, 0.6258, -0.5777, 0.3213, 0.7503, -0.124, 0.7731, 0.6221, -0.5679, 0.5347, 0.6258, -0.124, 0.7731, 0.6221, -0.101, 0.4581, 0.8831, -0.124, 0.7731, 0.6221, 0.46, 0.5192, 0.7204, -0.101, 0.4581, 0.8831, -0.04975, 0.505, 0.8617, -0.101, 0.4581, 0.8831, 0.46, 0.5192, 0.7204, -0.04975, 0.505, 0.8617, 0.46, 0.5192, 0.7204, 0.7112, 0.5213, 0.4717, 0.5884, 0.3836, 0.7118, 0.7112, 0.5213, 0.4717, 0.46, 0.5192, 0.7204, -0.124, 0.7731, 0.6221, 0.5884, 0.3836, 0.7118, 0.46, 0.5192, 0.7204, -0.124, 0.7731, 0.6221, 0.7636, 0.03515, 0.6448, 0.5884, 0.3836, 0.7118, -0.124, 0.7731, 0.6221, 0.8306, 0.2796, 0.4816, 0.7636, 0.03515, 0.6448, 0.8306, 0.2796, 0.4816, 0.8311, -0.1658, 0.5309, 0.7636, 0.03515, 0.6448, 0.8311, -0.1658, 0.5309, 0.8306, 0.2796, 0.4816, 0.7532, -0.1717, 0.635, 0.8306, 0.2796, 0.4816, -0.124, 0.7731, 0.6221, 0.5036, 0.8598, -0.08411, 0.717, -0.1232, 0.6861, 0.7636, 0.03515, 0.6448, 0.7587, 0.05447, 0.6491, 0.6904, 0.008292, 0.7234, 0.7636, 0.03515, 0.6448, 0.717, -0.1232, 0.6861, 0.7636, 0.03515, 0.6448, 0.6904, 0.008292, 0.7234, 0.5884, 0.3836, 0.7118, 0.6904, 0.008292, 0.7234, 0.8102, 0.07144, 0.5818, 0.5884, 0.3836, 0.7118, 0.6904, 0.008292, 0.7234, 0.8102, 0.07147, 0.5818, 0.8102, 0.07144, 0.5818, 0.6904, 0.008292, 0.7234, 0.717, -0.1232, 0.6861, 0.5788, -0.1735, 0.7968, -0.3532, 0.9048, -0.2377, -0.3518, 0.871, -0.343, -0.3532, 0.9049, -0.2377, -0.3532, 0.9049, -0.2377, -0.3503, 0.9277, -0.1295, -0.3532, 0.9048, -0.2377, 0.8605, -0.2798, 0.4257, 0.06161, -0.2798, 0.9581, -9.09e-08, -1.0, -1.403e-06, 0.8748, -0.2179, 0.4327, 0.06161, -0.2798, 0.9581, 0.8605, -0.2798, 0.4257, 0.8748, -0.2179, 0.4327, 0.06264, -0.2179, 0.974, 0.06161, -0.2798, 0.9581, 0.8953, 0.0472, 0.4429, 0.06264, -0.2179, 0.974, 0.8748, -0.2179, 0.4327, 0.8953, 0.0472, 0.4429, 0.06411, 0.04738, 0.9968, 0.06264, -0.2179, 0.974, 0.8068, 0.4357, 0.3991, 0.06411, 0.04738, 0.9968, 0.8953, 0.0472, 0.4429, 0.8068, 0.4357, 0.3991, 0.05774, 0.4357, 0.8982, 0.06411, 0.04738, 0.9968, 0.5676, 0.7739, 0.2808, 0.05774, 0.4357, 0.8982, 0.8068, 0.4357, 0.3991, 0.527, 0.7739, -0.3512, 0.5676, 0.7739, 0.2808, 0.8068, 0.4357, 0.3991, 0.527, 0.7739, -0.3512, 0.8068, 0.4357, 0.3991, 0.749, 0.4357, -0.4991, 0.749, 0.4357, -0.4991, 0.8068, 0.4357, 0.3991, 0.8953, 0.0472, 0.4429, 0.749, 0.4357, -0.4991, 0.8953, 0.0472, 0.4429, 0.8312, 0.04697, -0.5539, 0.8312, 0.04697, -0.5539, 0.8953, 0.0472, 0.4429, 0.8748, -0.2179, 0.4327, 0.8312, 0.04697, -0.5539, 0.8748, -0.2179, 0.4327, 0.8121, -0.2179, -0.5412, 0.8121, -0.2179, -0.5412, 0.8748, -0.2179, 0.4327, 0.8605, -0.2798, 0.4257, 0.8121, -0.2179, -0.5412, 0.8605, -0.2798, 0.4257, 0.7989, -0.2797, -0.5324, -0.06264, -0.2179, -0.974, 0.8121, -0.2179, -0.5412, 0.7989, -0.2797, -0.5324, -0.06411, 0.04744, -0.9968, 0.8121, -0.2179, -0.5412, -0.06264, -0.2179, -0.974, -0.06411, 0.04744, -0.9968, 0.8312, 0.04697, -0.5539, 0.8121, -0.2179, -0.5412, -0.05775, 0.4357, -0.8982, 0.8312, 0.04697, -0.5539, -0.06411, 0.04744, -0.9968, -0.05775, 0.4357, -0.8982, 0.749, 0.4357, -0.4991, 0.8312, 0.04697, -0.5539, -0.04063, 0.7739, -0.6319, 0.749, 0.4357, -0.4991, -0.05775, 0.4357, -0.8982, -0.04063, 0.7739, -0.6319, 0.527, 0.7739, -0.3512, 0.749, 0.4357, -0.4991, 0.527, 0.7739, -0.3512, -0.04063, 0.7739, -0.6319, -3.177e-08, 1.0, -9.174e-08, 0.5676, 0.7739, 0.2808, 0.527, 0.7739, -0.3512, -3.177e-08, 1.0, -9.174e-08, 0.04064, 0.7739, 0.6319, 0.5676, 0.7739, 0.2808, -3.177e-08, 1.0, -9.174e-08, 0.5676, 0.7739, 0.2808, 0.04064, 0.7739, 0.6319, 0.05774, 0.4357, 0.8982, 0.04064, 0.7739, 0.6319, -0.749, 0.4357, 0.4991, 0.05774, 0.4357, 0.8982, 0.05774, 0.4357, 0.8982, -0.749, 0.4357, 0.4991, -0.8312, 0.04697, 0.5539, -0.749, 0.4357, 0.4991, -0.8953, 0.0472, -0.4429, -0.8312, 0.04697, 0.5539, -0.8312, 0.04697, 0.5539, -0.8953, 0.0472, -0.4429, -0.8748, -0.2179, -0.4327, -0.8953, 0.0472, -0.4429, -0.06264, -0.2179, -0.974, -0.8748, -0.2179, -0.4327, -0.8748, -0.2179, -0.4327, -0.06264, -0.2179, -0.974, -0.0616, -0.2799, -0.9581, -0.06264, -0.2179, -0.974, 0.7989, -0.2797, -0.5324, -0.0616, -0.2799, -0.9581, -0.0616, -0.2799, -0.9581, 0.7989, -0.2797, -0.5324, -9.09e-08, -1.0, -1.403e-06, 0.7989, -0.2797, -0.5324, 0.8605, -0.2798, 0.4257, -9.09e-08, -1.0, -1.403e-06, -0.8953, 0.0472, -0.4429, -0.06411, 0.04744, -0.9968, -0.06264, -0.2179, -0.974, -0.8068, 0.4357, -0.3991, -0.06411, 0.04744, -0.9968, -0.8953, 0.0472, -0.4429, -0.749, 0.4357, 0.4991, -0.8068, 0.4357, -0.3991, -0.8953, 0.0472, -0.4429, -0.527, 0.7739, 0.3512, -0.8068, 0.4357, -0.3991, -0.749, 0.4357, 0.4991, 0.04064, 0.7739, 0.6319, -0.527, 0.7739, 0.3512, -0.749, 0.4357, 0.4991, -0.527, 0.7739, 0.3512, 0.04064, 0.7739, 0.6319, -3.177e-08, 1.0, -9.174e-08, -0.5676, 0.7739, -0.2808, -0.527, 0.7739, 0.3512, -3.177e-08, 1.0, -9.174e-08, -0.04063, 0.7739, -0.6319, -0.5676, 0.7739, -0.2808, -3.177e-08, 1.0, -9.174e-08, -0.5676, 0.7739, -0.2808, -0.04063, 0.7739, -0.6319, -0.05775, 0.4357, -0.8982, -0.5676, 0.7739, -0.2808, -0.05775, 0.4357, -0.8982, -0.8068, 0.4357, -0.3991, -0.8068, 0.4357, -0.3991, -0.05775, 0.4357, -0.8982, -0.06411, 0.04744, -0.9968, -0.527, 0.7739, 0.3512, -0.5676, 0.7739, -0.2808, -0.8068, 0.4357, -0.3991, 0.05774, 0.4357, 0.8982, -0.8312, 0.04697, 0.5539, 0.06411, 0.04738, 0.9968, 0.06411, 0.04738, 0.9968, -0.8312, 0.04697, 0.5539, -0.8121, -0.2179, 0.5412, -0.8312, 0.04697, 0.5539, -0.8748, -0.2179, -0.4327, -0.8121, -0.2179, 0.5412, -0.8121, -0.2179, 0.5412, -0.8748, -0.2179, -0.4327, -0.8605, -0.28, -0.4257, -0.8748, -0.2179, -0.4327, -0.0616, -0.2799, -0.9581, -0.8605, -0.28, -0.4257, -0.8605, -0.28, -0.4257, -0.0616, -0.2799, -0.9581, -9.09e-08, -1.0, -1.403e-06, -0.799, -0.2796, 0.5324, -0.8605, -0.28, -0.4257, -9.09e-08, -1.0, -1.403e-06, 0.06161, -0.2798, 0.9581, -0.799, -0.2796, 0.5324, -9.09e-08, -1.0, -1.403e-06, 0.06264, -0.2179, 0.974, -0.799, -0.2796, 0.5324, 0.06161, -0.2798, 0.9581, 0.06264, -0.2179, 0.974, -0.8121, -0.2179, 0.5412, -0.799, -0.2796, 0.5324, 0.06411, 0.04738, 0.9968, -0.8121, -0.2179, 0.5412, 0.06264, -0.2179, 0.974, -0.8121, -0.2179, 0.5412, -0.8605, -0.28, -0.4257, -0.799, -0.2796, 0.5324, 0.8188, 0.5702, -0.06647, 0.8188, 0.5702, -0.06647, 0.8188, 0.5702, -0.06647, -0.03785, 0.9972, -0.0651, -0.2683, 0.7881, -0.554, -0.2826, 0.7845, -0.5521, -0.2683, 0.7881, -0.554, -0.03785, 0.9972, -0.0651, 0.01728, 0.9846, -0.1739, -0.03785, 0.9972, -0.0651, 0.2121, 0.8625, 0.4595, 0.01728, 0.9846, -0.1739, 0.2121, 0.8625, 0.4595, -0.03785, 0.9972, -0.0651, 0.1289, 0.7554, 0.6425, -0.2288, 0.5556, 0.7993, -0.2288, 0.5556, 0.7993, -0.2288, 0.5556, 0.7993, 0.6715, -0.2823, -0.6852, 0.6715, -0.2823, -0.6852, 0.6715, -0.2823, -0.6852, 0.6853, -0.3342, -0.6471, 0.6853, -0.3342, -0.6471, 0.6853, -0.3342, -0.6471, 0.6695, -0.2917, -0.6832, 0.6695, -0.2917, -0.6832, 0.6695, -0.2917, -0.6832, 0.2061, 0.8698, 0.4483, -0.03722, 0.9973, -0.06322, 0.1262, 0.7668, 0.6294, -0.03722, 0.9973, -0.06322, 0.2061, 0.8698, 0.4483, 0.0155, 0.9854, -0.1697, -0.2625, 0.7986, -0.5417, -0.03722, 0.9973, -0.06322, 0.0155, 0.9854, -0.1697, -0.03722, 0.9973, -0.06322, -0.2625, 0.7986, -0.5417, -0.2764, 0.795, -0.5399, -0.2263, 0.5693, 0.7904, -0.2263, 0.5693, 0.7904, -0.2263, 0.5693, 0.7904, -0.6698, -0.4165, -0.6147, -0.6585, -0.3847, -0.6469, -0.894, -0.4442, -0.05792, -0.6585, -0.3847, -0.6469, -0.6698, -0.4165, -0.6147, -0.609, -0.516, -0.6024, 0.6316, -0.1091, -0.7676, 0.6419, 0.06071, -0.7643, 0.178, -0.5983, -0.7813, 0.6618, -0.2088, -0.72, 0.6419, 0.06071, -0.7643, 0.6316, -0.1091, -0.7676, 0.6316, -0.1091, -0.7676, 0.8686, -0.495, -0.02305, 0.6618, -0.2088, -0.72, 0.6618, -0.2088, -0.72, 0.8686, -0.495, -0.02305, 0.1493, -0.9834, -0.103, 0.8686, -0.495, -0.02305, 0.01863, -0.7898, 0.613, 0.1493, -0.9834, -0.103, -0.569, -0.811, 0.1358, 0.1493, -0.9834, -0.103, 0.01863, -0.7898, 0.613, -0.07417, -0.8052, -0.5883, 0.1493, -0.9834, -0.103, -0.569, -0.811, 0.1358, -0.894, -0.4442, -0.05792, -0.07417, -0.8052, -0.5883, -0.569, -0.811, 0.1358, -0.894, -0.4442, -0.05792, -0.7797, -0.2964, -0.5515, -0.07417, -0.8052, -0.5883, -0.894, -0.4442, -0.05792, -0.6585, -0.3847, -0.6469, -0.7797, -0.2964, -0.5515, 0.6618, -0.2088, -0.72, -0.07417, -0.8052, -0.5883, 0.6213, -0.6055, -0.4974, 0.6618, -0.2088, -0.72, 0.1493, -0.9834, -0.103, 0.4156, -0.6639, -0.6218, -0.07417, -0.8052, -0.5883, 0.6618, -0.2088, -0.72, 0.4156, -0.6639, -0.6218, 0.4156, -0.6639, -0.6218, 0.1493, -0.9834, -0.103, -0.07417, -0.8052, -0.5883, -0.07417, -0.8052, -0.5883, -0.7797, -0.2964, -0.5515, -0.5091, -0.752, -0.4186, 0.6419, 0.06071, -0.7643, 0.6618, -0.2088, -0.72, 0.6296, 0.4384, -0.6414, 0.8686, -0.495, -0.02305, 0.6316, -0.1091, -0.7676, 0.3405, 0.1719, -0.9244, 0.6316, -0.1091, -0.7676, 0.5793, 0.2953, -0.7598, 0.3405, 0.1719, -0.9244, -0.7797, -0.2964, -0.5515, -0.7525, 0.09524, -0.6517, -0.8501, 0.3212, -0.4173, -0.6585, -0.3847, -0.6469, -0.7525, 0.09524, -0.6517, -0.7797, -0.2964, -0.5515, -0.6585, -0.3847, -0.6469, 0.178, -0.5983, -0.7813, -0.7525, 0.09524, -0.6517, 0.1199, -0.7762, -0.619, 0.178, -0.5983, -0.7813, -0.6585, -0.3847, -0.6469, 0.7099, -0.2397, -0.6623, 0.178, -0.5983, -0.7813, 0.1199, -0.7762, -0.619, 0.178, -0.5983, -0.7813, 0.7099, -0.2397, -0.6623, 0.6316, -0.1091, -0.7676, 0.7099, -0.2397, -0.6623, 0.6776, -0.0517, -0.7336, 0.6316, -0.1091, -0.7676, 0.6776, -0.0517, -0.7336, 0.5793, 0.2953, -0.7598, 0.6316, -0.1091, -0.7676, 0.6776, -0.0517, -0.7336, 0.8658, -0.05057, -0.4979, 0.5793, 0.2953, -0.7598, 0.6776, -0.0517, -0.7336, 0.9169, -0.1881, -0.3521, 0.8658, -0.05057, -0.4979, 0.8904, -0.4508, -0.06247, 0.9169, -0.1881, -0.3521, 0.6776, -0.0517, -0.7336, 0.8904, -0.4508, -0.06247, 0.8904, -0.4508, -0.06248, 0.9169, -0.1881, -0.3521, 0.8904, -0.4508, -0.06248, 0.8904, -0.4508, -0.06247, 0.8023, -0.5796, 0.1429, 0.08048, -0.2889, -0.954, 0.6776, -0.0517, -0.7336, -0.08749, -0.2058, -0.9747, 0.08048, -0.2889, -0.954, 0.0805, -0.2889, -0.954, 0.6776, -0.0517, -0.7336, 0.0805, -0.2889, -0.954, 0.08048, -0.2889, -0.954, 0.01326, -0.268, -0.9633, -0.08749, -0.2058, -0.9747, -0.5957, -0.1021, -0.7967, -0.5137, -0.181, -0.8386, -0.7736, 0.1898, -0.6046, -0.8986, 0.3603, -0.2504, -0.7241, 0.1734, -0.6675, -0.7244, -0.05399, -0.6873, -0.7736, 0.1898, -0.6046, -0.7241, 0.1734, -0.6675, -0.8185, -0.01019, -0.5744, -0.7244, -0.05399, -0.6873, -0.7241, 0.1734, -0.6675, -0.7426, 0.2596, -0.6174, -0.7244, -0.05399, -0.6873, -0.8185, -0.01019, -0.5744, -0.7426, 0.2596, -0.6174, -0.8738, 0.04328, -0.4843, -0.7244, -0.05399, -0.6873, -0.7426, 0.2596, -0.6174, -0.891, 0.2978, -0.3427, -0.8738, 0.04328, -0.4843, -0.891, 0.2978, -0.3427, -0.9107, -0.08504, -0.4042, -0.8738, 0.04328, -0.4843, -0.9107, -0.08504, -0.4042, -0.5957, -0.1021, -0.7967, -0.8738, 0.04328, -0.4843, -0.8738, 0.04328, -0.4843, -0.5957, -0.1021, -0.7967, -0.7244, -0.05399, -0.6873, -0.7244, -0.05399, -0.6873, -0.5957, -0.1021, -0.7967, -0.08749, -0.2058, -0.9747, -0.7244, -0.05399, -0.6873, -0.08749, -0.2058, -0.9747, -0.0316, 0.09627, -0.9949, -0.08749, -0.2058, -0.9747, 0.6776, -0.0517, -0.7336, -0.0316, 0.09627, -0.9949, 0.6776, -0.0517, -0.7336, 0.6461, 0.3704, -0.6673, -0.0316, 0.09627, -0.9949, 0.7099, -0.2397, -0.6623, 0.6461, 0.3704, -0.6673, 0.6776, -0.0517, -0.7336, 0.6461, 0.3704, -0.6673, 0.7099, -0.2397, -0.6623, 0.8697, 0.3587, -0.3391, -0.7244, -0.05399, -0.6873, -0.0316, 0.09627, -0.9949, -0.7736, 0.1898, -0.6046, -0.5048, 0.3539, -0.7874, -0.7241, 0.1734, -0.6675, -0.3981, 0.4818, -0.7806, -0.7241, 0.1734, -0.6675, -0.5048, 0.3539, -0.7874, -0.8185, -0.01019, -0.5744, -0.2638, 0.3662, -0.8924, -0.591, 0.3941, -0.7039, -0.7426, 0.2596, -0.6174, -0.591, 0.3941, -0.7039, -0.891, 0.2978, -0.3427, -0.7426, 0.2596, -0.6174, -0.591, 0.3941, -0.7039, -0.7628, 0.6449, 0.04594, -0.891, 0.2978, -0.3427, -0.6132, 0.6792, -0.4033, -0.891, 0.2978, -0.3427, -0.7628, 0.6449, 0.04594, -0.6132, 0.6792, -0.4033, -0.7628, 0.6449, 0.04594, -0.8374, 0.5426, 0.06601, -0.6132, 0.6792, -0.4033, -0.8374, 0.5426, 0.06601, -0.5954, 0.568, -0.5683, -0.2727, 0.5803, -0.7674, -0.5954, 0.568, -0.5683, -0.8374, 0.5426, 0.06601, -0.2727, 0.5803, -0.7674, -0.04908, 0.6468, -0.761, -0.5954, 0.568, -0.5683, -0.2727, 0.5803, -0.7674, 0.4557, 0.5594, -0.6924, -0.04908, 0.6468, -0.761, 0.1198, 0.8487, -0.5151, -0.04908, 0.6468, -0.761, 0.4557, 0.5594, -0.6924, 0.1198, 0.8487, -0.5151, 0.4557, 0.5594, -0.6924, 0.6318, 0.5659, -0.5297, 0.7082, 0.6009, -0.3707, 0.1198, 0.8487, -0.5151, 0.6318, 0.5659, -0.5297, 0.6531, 0.4134, -0.6345, 0.7082, 0.6009, -0.3707, 0.6318, 0.5659, -0.5297, 0.4557, 0.5594, -0.6924, 0.6531, 0.4134, -0.6345, 0.6318, 0.5659, -0.5297, 0.4557, 0.5594, -0.6924, 0.5909, 0.4632, -0.6605, 0.6531, 0.4134, -0.6345, 0.1198, 0.8487, -0.5151, -0.5954, 0.568, -0.5683, -0.04908, 0.6468, -0.761, 0.1198, 0.8487, -0.5151, -0.6132, 0.6792, -0.4033, -0.5954, 0.568, -0.5683, -0.4111, 0.8994, -0.1484, -0.6132, 0.6792, -0.4033, 0.1198, 0.8487, -0.5151, -0.4111, 0.8994, -0.1484, -0.4111, 0.8994, -0.1483, -0.6132, 0.6792, -0.4033, 0.7082, 0.6009, -0.3707, 0.6261, 0.7738, -0.09576, 0.1198, 0.8487, -0.5151, -0.7628, 0.6449, 0.04594, 0.007308, 0.8956, 0.4447, -0.5764, 0.3281, 0.7484, -0.7628, 0.6449, 0.04594, 0.007292, 0.8956, 0.4447, 0.007308, 0.8956, 0.4447, 0.2392, 0.8811, 0.408, 0.007308, 0.8956, 0.4447, 0.007292, 0.8956, 0.4447, -0.5717, -0.484, 0.6625, -0.6657, -0.3423, 0.6631, -0.5157, -0.5167, 0.6834, -0.5157, -0.5167, 0.6834, -0.6657, -0.3423, 0.6631, -0.5764, 0.3281, 0.7484, -0.5764, 0.3281, 0.7484, -0.6657, -0.3423, 0.6631, -0.812, 0.1164, 0.572, -0.5764, 0.3281, 0.7484, -0.812, 0.1164, 0.572, -0.6938, -0.08035, 0.7156, -0.6023, 0.3963, 0.6929, -0.6938, -0.08035, 0.7156, -0.812, 0.1164, 0.572, -0.6938, -0.08035, 0.7156, -0.6023, 0.3963, 0.6929, -0.3941, 0.5905, 0.7043, -0.6938, -0.08035, 0.7156, -0.6355, -0.511, 0.5788, 0.05147, -0.4282, 0.9022, -0.5652, 0.04807, 0.8235, -0.6938, -0.08035, 0.7156, 0.05147, -0.4282, 0.9022, -0.545, 0.239, 0.8037, -0.6938, -0.08035, 0.7156, -0.5652, 0.04807, 0.8235, -0.5508, -0.1221, 0.8257, -0.6938, -0.08035, 0.7156, -0.545, 0.239, 0.8037, -0.5508, -0.1221, 0.8257, -0.5764, 0.3281, 0.7484, -0.6938, -0.08035, 0.7156, -0.5508, -0.1221, 0.8257, -0.693, 0.3272, 0.6424, -0.5764, 0.3281, 0.7484, -0.7089, -0.2443, 0.6617, -0.693, 0.3272, 0.6424, -0.5508, -0.1221, 0.8257, 0.6545, 0.07897, 0.7519, 0.05147, -0.4282, 0.9022, 0.5621, -0.3748, 0.7373, 0.6545, 0.07897, 0.7519, 0.8297, -0.02243, 0.5577, 0.05147, -0.4282, 0.9022, 0.6545, 0.07897, 0.7519, 0.8369, 0.13, 0.5317, 0.8297, -0.02243, 0.5577, -0.7549, -0.4922, 0.4334, -0.6938, -0.08035, 0.7156, -0.6744, -0.5979, 0.4333, -0.6938, -0.08035, 0.7156, -0.7549, -0.4922, 0.4334, -0.894, -0.4442, -0.05792, -0.6938, -0.08035, 0.7156, -0.894, -0.4442, -0.05792, -0.6355, -0.511, 0.5788, -0.6355, -0.511, 0.5788, -0.894, -0.4442, -0.05792, -0.569, -0.811, 0.1358, 0.05147, -0.4282, 0.9022, -0.6355, -0.511, 0.5788, -0.569, -0.811, 0.1358, 0.05147, -0.4282, 0.9022, -0.569, -0.811, 0.1358, 0.01863, -0.7898, 0.613, 0.5621, -0.3748, 0.7373, 0.05147, -0.4282, 0.9022, 0.01863, -0.7898, 0.613, 0.8686, -0.495, -0.02305, 0.5621, -0.3748, 0.7373, 0.01863, -0.7898, 0.613, 0.8686, -0.495, -0.02305, 0.6545, 0.07897, 0.7519, 0.5621, -0.3748, 0.7373, 0.6545, 0.07897, 0.7519, 0.8686, -0.495, -0.02305, 0.3877, 0.147, 0.91, 0.4393, 0.4044, 0.8022, 0.6545, 0.07897, 0.7519, 0.3877, 0.147, 0.91, 0.6545, 0.07897, 0.7519, 0.4393, 0.4044, 0.8022, 0.7587, 0.05633, 0.649, 0.7587, 0.05633, 0.649, 0.8369, 0.13, 0.5317, 0.6545, 0.07897, 0.7519, 0.7637, 0.0358, 0.6446, 0.8369, 0.13, 0.5317, 0.7587, 0.05633, 0.649, 0.7637, 0.0358, 0.6446, 0.8302, -0.1715, 0.5304, 0.8369, 0.13, 0.5317, 0.8287, 0.2831, 0.4827, 0.8302, -0.1715, 0.5304, 0.7637, 0.0358, 0.6446, 0.8302, -0.1715, 0.5304, 0.8287, 0.2831, 0.4827, 0.7524, -0.1777, 0.6343, 0.7167, -0.1275, 0.6857, 0.7637, 0.0358, 0.6446, 0.7587, 0.05633, 0.649, 0.6905, 0.008531, 0.7233, 0.7637, 0.0358, 0.6446, 0.7167, -0.1275, 0.6857, 0.6905, 0.008531, 0.7233, 0.7167, -0.1275, 0.6857, 0.5782, -0.1796, 0.7959, 0.6905, 0.008531, 0.7233, 0.81, 0.07403, 0.5817, 0.81, 0.07402, 0.5817, 0.6905, 0.008531, 0.7233, 0.81, 0.07402, 0.5817, 0.5857, 0.3946, 0.708, 0.7637, 0.0358, 0.6446, 0.6905, 0.008531, 0.7233, 0.5857, 0.3946, 0.708, -0.1213, 0.7825, 0.6107, 0.7637, 0.0358, 0.6446, 0.5857, 0.3946, 0.708, -0.1213, 0.7825, 0.6107, 0.8287, 0.2831, 0.4827, 0.7637, 0.0358, 0.6446, 0.8287, 0.2831, 0.4827, -0.1213, 0.7825, 0.6107, 0.4904, 0.8676, -0.0819, -0.5621, 0.548, 0.6194, -0.1002, 0.4709, 0.8765, -0.5517, 0.4372, 0.7102, -0.5621, 0.548, 0.6194, -0.1213, 0.7825, 0.6107, -0.1002, 0.4709, 0.8765, -0.1213, 0.7825, 0.6107, 0.455, 0.5326, 0.7136, -0.1002, 0.4709, 0.8765, -0.1213, 0.7825, 0.6107, 0.5857, 0.3946, 0.708, 0.455, 0.5326, 0.7136, 0.5857, 0.3946, 0.708, 0.7041, 0.5349, 0.467, 0.455, 0.5326, 0.7136, -0.05028, 0.5182, 0.8538, 0.455, 0.5326, 0.7136, 0.7041, 0.5349, 0.467, -0.05028, 0.5182, 0.8538, -0.1002, 0.4709, 0.8765, 0.455, 0.5326, 0.7136, -0.05028, 0.5182, 0.8538, -0.5517, 0.4372, 0.7102, -0.1002, 0.4709, 0.8765, -0.05028, 0.5182, 0.8538, -0.8374, 0.5426, 0.06601, -0.5517, 0.4372, 0.7102, -0.7628, 0.6449, 0.04594, -0.5517, 0.4372, 0.7102, -0.8374, 0.5426, 0.06601, -0.7628, 0.6449, 0.04594, -0.5621, 0.548, 0.6194, -0.5517, 0.4372, 0.7102, -0.7628, 0.6449, 0.04594, -0.5764, 0.3281, 0.7484, -0.5621, 0.548, 0.6194, -0.5621, 0.548, 0.6194, -0.5764, 0.3281, 0.7484, -0.1213, 0.7825, 0.6107, -0.693, 0.3272, 0.6424, -0.1213, 0.7825, 0.6107, -0.5764, 0.3281, 0.7484, -0.1213, 0.7825, 0.6107, -0.693, 0.3272, 0.6424, -0.6611, 0.7426, 0.1071, 0.8092, 0.5839, -0.06569, 0.8092, 0.5839, -0.06569, 0.8092, 0.5839, -0.06569, -0.343, 0.9105, -0.2311, -0.3396, 0.9321, -0.1256, -0.343, 0.9105, -0.231, -0.343, 0.9105, -0.231, -0.3423, 0.8783, -0.3338, -0.343, 0.9105, -0.2311, 0.6825, -0.3448, -0.6444, 0.6825, -0.3448, -0.6444, 0.6825, -0.3448, -0.6444, -0.641, 0.3711, 0.6719, -0.641, 0.3711, 0.6719, -0.641, 0.3711, 0.6719])] * 3)])
arm_minigunmuzzle_qc_skeleton = bpy.data.armatures.new('minigunmuzzle.qc_skeleton')  # bones are not reproduced

# ---- objects
ob_minigunmuzzle_qc_skeleton = bpy.data.objects.new('minigunmuzzle.qc_skeleton', arm_minigunmuzzle_qc_skeleton)
ob_minigunmuzzle_reference = bpy.data.objects.new('minigunmuzzle_reference', me_minigunmuzzle_reference)

# ---- transforms, parenting, visibility, modifiers, constraints
ob_minigunmuzzle_qc_skeleton.location = (0.0, 0.0, 0.0)
ob_minigunmuzzle_qc_skeleton.show_in_front = True
ob_minigunmuzzle_qc_skeleton.lineart.crease_threshold = 0.0
ob_minigunmuzzle_reference.parent = ob_minigunmuzzle_qc_skeleton
ob_minigunmuzzle_reference.location = (0.0, 0.0, 0.0)
ob_minigunmuzzle_reference.lineart.crease_threshold = 0.0
_vg = ob_minigunmuzzle_reference.vertex_groups.new(name='base')
for _i, _w in zip([1, 3, 4, 5, 6, 7, 8, 9, 10, 12, 13, 14, 15, 16, 17, 18, 19, 20, 21, 22, 26, 27, 28, 29, 30, 31, 32, 33, 34, 35, 36, 37, 38, 39, 40, 41, 42, 43, 44, 45, 46, 47, 48, 49, 50, 65, 66, 72, 73, 74, 75, 76, 77, 78, 79, 80, 81, 82, 83, 84, 85, 86, 87, 88, 89, 90, 91, 92, 93, 94, 95, 96, 97, 98, 99, 100, 101, 102, 103, 104, 105, 106, 107, 108, 109, 110, 111, 113, 117, 118, 119, 120, 121, 122, 123, 124, 125, 126, 127, 128, 129, 130, 131, 132, 133, 134, 135, 136, 137, 138, 139, 142, 143, 144, 147, 148, 159, 162, 163, 164, 165, 166, 167, 168, 170, 171, 172, 173, 174, 175, 176, 177], [0.06027, 0.9214, 0.648, 0.9369, 0.8266, 0.6836, 0.6932, 0.9201, 0.05274, 0.0856, 0.0948, 0.1833, 0.5764, 0.7371, 0.8508, 1.0, 1.0, 1.0, 0.5499, 0.3112, 0.9126, 1.0, 1.0, 0.8799, 0.7404, 0.7508, 0.8439, 0.9431, 0.8549, 0.7255, 0.7493, 0.6737, 0.4668, 0.1753, 0.6427, 0.625, 0.3718, 0.2028, 0.1341, 0.1126, 0.07417, 0.5002, 0.2591, 0.2053, 0.1072, 0.07131, 0.05575, 0.1217, 0.1082, 0.08732, 0.2214, 0.1887, 0.1949, 0.4539, 0.4342, 0.7234, 0.735, 0.8889, 0.9164, 1.0, 1.0, 0.9036, 0.7563, 0.4551, 0.2026, 0.4758, 0.7262, 0.8886, 1.0, 1.0, 1.0, 0.8853, 0.7133, 0.7156, 0.4786, 0.2575, 0.8837, 1.0, 1.0, 0.468, 0.2679, 0.2587, 0.2028, 0.07131, 0.08732, 0.1126, 0.07417, 0.1072, 0.8266, 0.648, 0.9214, 0.6836, 0.7404, 0.8799, 0.7508, 0.9126, 0.8439, 1.0, 0.9431, 1.0, 1.0, 0.9369, 1.0, 1.0, 0.7493, 0.6737, 0.6427, 0.625, 0.3718, 0.4668, 0.1341, 0.5002, 0.2053, 0.3112, 0.2591, 0.5499, 0.05575, 0.0948, 0.6932, 0.9201, 0.8508, 0.7371, 0.5764, 0.1833, 0.0856, 0.7255, 0.8549, 0.1753, 0.1217, 0.1082, 0.06027, 0.05274]): _vg.add([_i], _w, 'REPLACE')
_vg = ob_minigunmuzzle_reference.vertex_groups.new(name='scaler')
for _i, _w in zip([0, 1, 2, 3, 4, 5, 6, 7, 8, 9, 10, 11, 12, 13, 14, 15, 16, 17, 21, 22, 23, 24, 25, 26, 29, 30, 31, 32, 33, 34, 35, 36, 37, 38, 39, 40, 41, 42, 43, 44, 45, 46, 47, 48, 49, 50, 51, 52, 53, 54, 55, 56, 57, 58, 59, 60, 61, 62, 63, 64, 65, 66, 67, 68, 69, 70, 71, 72, 73, 74, 75, 76, 77, 78, 79, 80, 81, 82, 83, 86, 87, 88, 89, 90, 91, 92, 96, 97, 98, 99, 100, 101, 104, 105, 106, 107, 108, 109, 110, 111, 112, 113, 114, 115, 116, 117, 118, 119, 120, 121, 122, 123, 124, 125, 127, 130, 133, 134, 135, 136, 137, 138, 139, 140, 141, 142, 143, 144, 145, 146, 147, 148, 149, 150, 151, 152, 153, 154, 155, 156, 157, 158, 159, 160, 161, 162, 163, 164, 165, 166, 167, 168, 169, 170, 171, 172, 173, 174, 175, 176, 177, 178, 179, 180, 181], [1.0, 0.9397, 1.0, 0.07862, 0.352, 0.06308, 0.1734, 0.3164, 0.3068, 0.07995, 0.9473, 1.0, 0.9144, 0.9052, 0.8167, 0.4236, 0.2629, 0.1492, 0.4501, 0.6888, 1.0, 1.0, 1.0, 0.08738, 0.1201, 0.2596, 0.2492, 0.1561, 0.05689, 0.1451, 0.2745, 0.2507, 0.3263, 0.5332, 0.8247, 0.3573, 0.375, 0.6282, 0.7972, 0.8659, 0.8874, 0.9258, 0.4998, 0.7409, 0.7947, 0.8928, 1.0, 1.0, 1.0, 1.0, 1.0, 1.0, 1.0, 1.0, 1.0, 1.0, 1.0, 1.0, 1.0, 1.0, 0.9287, 0.9443, 1.0, 1.0, 1.0, 1.0, 1.0, 0.8783, 0.8918, 0.9127, 0.7786, 0.8113, 0.8051, 0.5461, 0.5658, 0.2766, 0.265, 0.1111, 0.08361, 0.09638, 0.2437, 0.5449, 0.7974, 0.5242, 0.2738, 0.1114, 0.1147, 0.2867, 0.2844, 0.5214, 0.7425, 0.1163, 0.532, 0.7321, 0.7413, 0.7972, 0.9287, 0.9127, 0.8874, 0.9258, 1.0, 0.8928, 1.0, 1.0, 1.0, 0.1734, 0.352, 0.07862, 0.3164, 0.2596, 0.1201, 0.2492, 0.08738, 0.1561, 0.05689, 0.06308, 0.2507, 0.3263, 0.3573, 0.375, 0.6282, 0.5332, 0.8659, 1.0, 1.0, 0.4998, 0.7947, 0.6888, 1.0, 1.0, 0.7409, 0.4501, 1.0, 1.0, 1.0, 1.0, 1.0, 1.0, 1.0, 1.0, 1.0, 1.0, 0.9443, 1.0, 1.0, 0.9052, 0.3068, 0.07995, 0.1492, 0.2629, 0.4236, 0.8167, 1.0, 0.9144, 0.2745, 0.1451, 0.8247, 0.8783, 0.8918, 0.9397, 0.9473, 1.0, 1.0, 1.0, 1.0]): _vg.add([_i], _w, 'REPLACE')
_m = ob_minigunmuzzle_reference.modifiers.new('Armature', 'ARMATURE')
_m.object = ob_minigunmuzzle_qc_skeleton

# ---- collection membership
col_minigunmuzzle.objects.link(ob_minigunmuzzle_qc_skeleton)
col_minigunmuzzle.objects.link(ob_minigunmuzzle_reference)

# ---- scene / render settings (as saved in the file)
scene.frame_start = 1; scene.frame_end = 250; scene.frame_set(0)
scene.render.engine = 'BLENDER_EEVEE_NEXT'
scene.cycles.use_denoising = False
scene.cycles.samples = 128
scene.cycles.sampling_pattern = 'TABULATED_SOBOL'
scene.cycles.use_adaptive_sampling = False
scene.cycles.use_light_tree = False
scene.view_settings.view_transform = 'Filmic'
bpy.context.view_layer.update()

# ---- added for rendering (the .blend has no active camera and no usable light): camera, sun
cam_auto = bpy.data.cameras.new('AutoCamera')
cam_auto.lens = 50.0
cam_auto.sensor_width = 36.0
cam_auto.clip_end = 1124.81
ob_auto_camera = bpy.data.objects.new('AutoCamera', cam_auto)
scene.collection.objects.link(ob_auto_camera)
ob_auto_camera.location = (64.3728, -98.9799, 51.8844)
ob_auto_camera.rotation_euler = (1.09748, -7.21219e-08, 0.694738)
scene.camera = ob_auto_camera
light_auto_sun = bpy.data.lights.new('AutoSun', 'SUN')
light_auto_sun.energy = 3.0
light_auto_sun.angle = 0.0523599
ob_auto_sun = bpy.data.objects.new('AutoSun', light_auto_sun)
scene.collection.objects.link(ob_auto_sun)
ob_auto_sun.rotation_euler = (0.872665, 0.174533, 0.523599)
bpy.context.view_layer.update()
